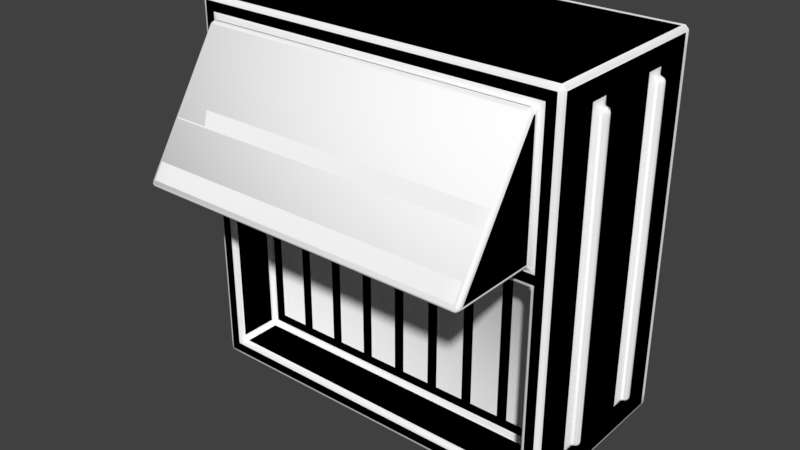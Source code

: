 # Source: vent.blend  (saved by Blender 2.78.0; exported with 4.5.12 LTS)
import bpy
from mathutils import Matrix  # noqa: F401  (used for matrix-valued properties, if any)

bpy.ops.wm.read_factory_settings(use_empty=True)
scene = bpy.context.scene
scene.name = 'Scene'

# ---- collections
col_collection_1 = bpy.data.collections.new('Collection 1'); scene.collection.children.link(col_collection_1)

# ---- materials (node trees are filled in below, after node groups)
mat_material = bpy.data.materials.new('Material')
mat_material.alpha_threshold = 0.0
mat_material.use_transparent_shadow = False
mat_material.diffuse_color = (1.0, 1.0, 1.0, 1.0)
mat_material.roughness = 0.5
mat_material.specular_intensity = 0.0
mat_material.line_color = (0.0, 0.0, 0.0, 1.0)

# ---- material node trees

# ---- world
world_world = bpy.data.worlds.new('World'); scene.world = world_world
world_world.color = (0.05088, 0.05088, 0.05088)
world_world.use_sun_shadow = False
world_world.sun_shadow_jitter_overblur = 0.0
world_world.cycles.sampling_method = 'MANUAL'

# ---- meshes
me_vent = bpy.data.meshes.new('Vent')
me_vent.from_pydata([(-0.1369, -0.15, 0.1473), (-0.1331, -0.15, 0.1473), (-0.1331, -0.1473, 0.15), (-0.1369, -0.1473, 0.15), (-0.1369, 9.779e-10, 0.15), (-0.1331, 0.0, 0.15), (-0.1473, -0.15, -0.1369), (-0.1473, -0.15, -0.1331), (-0.15, -0.1473, -0.1331), (-0.15, -0.1473, -0.1369), (-0.15, 3.465e-08, -0.1369), (-0.15, 3.465e-08, -0.1331), (-0.15, -0.1473, 0.1473), (-0.1473, -0.15, 0.1473), (-0.1473, -0.1473, 0.15), (-0.15, 7.823e-09, 0.1473), (-0.1473, 6.44e-09, 0.15), (-0.1473, -0.15, -0.1473), (-0.15, -0.1473, -0.1473), (-0.1473, -0.1473, -0.15), (-0.1473, 3.465e-08, -0.15), (-0.15, 3.465e-08, -0.1473), (-0.1473, -0.15, 0.01688), (-0.15, -0.1473, 0.01688), (-0.15, -0.1473, 0.01313), (-0.1473, -0.15, 0.01313), (-0.15, 3.465e-08, 0.01313), (-0.15, 3.465e-08, 0.01688), (-0.1473, -0.15, 0.02813), (-0.1473, -0.15, 0.03188), (-0.15, -0.1473, 0.03188), (-0.15, -0.1473, 0.02813), (-0.15, 3.465e-08, 0.02813), (-0.15, 3.417e-08, 0.03188), (-0.1323, -0.2229, 0.03329), (-0.135, -0.2201, 0.03265), (-0.1323, -0.2211, 0.03), (-0.1473, -0.15, 0.1369), (-0.15, -0.1473, 0.1369), (-0.15, -0.1473, 0.1331), (-0.1473, -0.15, 0.1331), (-0.15, 8.302e-09, 0.1331), (-0.15, 7.823e-09, 0.1369), (-0.1323, -0.1587, 0.1332), (-0.1323, -0.1554, 0.135), (-0.135, -0.1561, 0.1323), (-0.1369, -0.15, -0.1369), (-0.1331, -0.15, -0.1377), (-0.1323, -0.1473, -0.135), (-0.135, -0.1473, -0.1323), (-0.1377, -0.15, -0.1331), (-0.135, -0.1527, 0.03265), (-0.1377, -0.15, 0.03188), (-0.1369, -0.15, 0.02813), (-0.1331, -0.15, 0.02735), (-0.1323, -0.1527, 0.03), (-0.135, -0.1527, 0.1323), (-0.1323, -0.1527, 0.135), (-0.1331, -0.15, 0.1377), (-0.1369, -0.15, 0.1369), (-0.1377, -0.15, 0.1331), (0.1369, -0.15, 0.1473), (0.1369, -0.1473, 0.15), (0.1331, -0.1473, 0.15), (0.1331, -0.15, 0.1473), (0.1331, 0.0, 0.15), (0.1369, 9.779e-10, 0.15), (0.1473, -0.15, -0.1369), (0.15, -0.1473, -0.1369), (0.15, -0.1473, -0.1331), (0.1473, -0.15, -0.1331), (0.15, 3.465e-08, -0.1331), (0.15, 3.465e-08, -0.1369), (0.15, -0.1473, 0.1473), (0.1473, -0.1473, 0.15), (0.1473, -0.15, 0.1473), (0.1473, 6.44e-09, 0.15), (0.15, 7.823e-09, 0.1473), (0.1473, -0.15, -0.1473), (0.1473, -0.1473, -0.15), (0.15, -0.1473, -0.1473), (0.15, 3.465e-08, -0.1473), (0.1473, 3.465e-08, -0.15), (0.1473, -0.15, 0.01688), (0.1473, -0.15, 0.01313), (0.15, -0.1473, 0.01313), (0.15, -0.1473, 0.01688), (0.15, 3.465e-08, 0.01688), (0.15, 3.465e-08, 0.01313), (0.1473, -0.15, 0.02813), (0.15, -0.1473, 0.02813), (0.15, -0.1473, 0.03188), (0.1473, -0.15, 0.03188), (0.15, 3.417e-08, 0.03188), (0.15, 3.465e-08, 0.02813), (0.1323, -0.2229, 0.03329), (0.1323, -0.2211, 0.03), (0.135, -0.2201, 0.03265), (0.1473, -0.15, 0.1369), (0.1473, -0.15, 0.1331), (0.15, -0.1473, 0.1331), (0.15, -0.1473, 0.1369), (0.15, 7.823e-09, 0.1369), (0.15, 8.302e-09, 0.1331), (0.1323, -0.1587, 0.1332), (0.135, -0.1561, 0.1323), (0.1323, -0.1554, 0.135), (0.1369, -0.15, -0.1369), (0.1377, -0.15, -0.1331), (0.135, -0.1473, -0.1323), (0.1323, -0.1473, -0.135), (0.1331, -0.15, -0.1377), (0.135, -0.1527, 0.03265), (0.1323, -0.1527, 0.03), (0.1331, -0.15, 0.02735), (0.1369, -0.15, 0.02813), (0.1377, -0.15, 0.03188), (0.135, -0.1527, 0.1323), (0.1377, -0.15, 0.1331), (0.1369, -0.15, 0.1369), (0.1331, -0.15, 0.1377), (0.1323, -0.1527, 0.135), (-0.1331, 3.465e-08, -0.15), (-0.1369, 3.465e-08, -0.15), (-0.1331, -0.15, 0.01765), (-0.1369, -0.15, 0.01688), (-0.1377, -0.15, 0.01313), (-0.135, -0.1473, 0.01235), (-0.1323, -0.1473, 0.015), (0.1331, -0.15, 0.01765), (0.1323, -0.1473, 0.015), (0.135, -0.1473, 0.01235), (0.1377, -0.15, 0.01313), (0.1369, -0.15, 0.01688), (-0.135, -0.1152, -0.1323), (-0.1323, -0.1152, -0.135), (-0.1323, -0.1125, -0.1323), (-0.135, -0.1152, 0.01235), (-0.1323, -0.1125, 0.01235), (-0.1323, -0.1152, 0.015), (0.135, -0.1152, -0.1323), (0.1323, -0.1125, -0.1323), (0.1323, -0.1152, -0.135), (0.135, -0.1152, 0.01235), (0.1323, -0.1152, 0.015), (0.1323, -0.1125, 0.01235), (-0.1369, -0.1473, -0.15), (-0.1331, -0.1473, -0.15), (-0.1331, -0.15, -0.1473), (-0.1369, -0.15, -0.1473), (0.1331, -0.1473, -0.15), (0.1369, -0.1473, -0.15), (0.1369, -0.15, -0.1473), (0.1331, -0.15, -0.1473), (0.1369, 3.465e-08, -0.15), (0.1331, 3.465e-08, -0.15)], [], [(16, 14, 3, 4), (1, 58, 120, 64), (19, 20, 123, 146), (22, 125, 53, 28), (24, 26, 11, 8), (7, 50, 126, 25), (40, 29, 52, 60), (21, 18, 9, 10), (45, 56, 51, 35), (41, 33, 30, 39), (15, 42, 38, 12), (55, 113, 96, 36), (81, 72, 68, 80), (119, 98, 75, 61), (82, 79, 151, 154), (103, 100, 91, 93), (85, 69, 71, 88), (70, 84, 132, 108), (99, 118, 116, 92), (77, 73, 101, 102), (105, 97, 112, 117), (90, 86, 87, 94), (67, 107, 152, 78), (109, 131, 143, 140), (6, 17, 149, 46), (5, 2, 63, 65), (44, 106, 121, 57), (48, 110, 142, 135), (43, 34, 95, 104), (76, 66, 62, 74), (54, 124, 129, 114), (127, 49, 134, 137), (147, 122, 155, 150), (136, 141, 145, 138), (47, 148, 153, 111), (31, 32, 27, 23), (83, 89, 115, 133), (130, 128, 139, 144), (0, 1, 2, 3), (6, 7, 8, 9), (12, 13, 14), (17, 18, 19), (22, 23, 24, 25), (28, 29, 30, 31), (34, 35, 36), (37, 38, 39, 40), (43, 44, 45), (46, 47, 48, 49, 50), (51, 52, 53, 54, 55), (56, 57, 58, 59, 60), (61, 62, 63, 64), (67, 68, 69, 70), (73, 74, 75), (78, 79, 80), (83, 84, 85, 86), (89, 90, 91, 92), (95, 96, 97), (98, 99, 100, 101), (104, 105, 106), (107, 108, 109, 110, 111), (112, 113, 114, 115, 116), (117, 118, 119, 120, 121), (124, 125, 126, 127, 128), (129, 130, 131, 132, 133), (134, 135, 136), (137, 138, 139), (140, 141, 142), (143, 144, 145), (146, 147, 148, 149), (150, 151, 152, 153), (37, 13, 12, 38), (3, 14, 13, 0), (17, 6, 9, 18), (22, 28, 31, 23), (2, 5, 4, 3), (14, 16, 15, 12), (38, 42, 41, 39), (23, 27, 26, 24), (30, 33, 32, 31), (10, 9, 8, 11), (20, 19, 18, 21), (24, 8, 7, 25), (39, 30, 29, 40), (34, 43, 45, 35), (60, 52, 51, 56), (50, 7, 6, 46), (28, 53, 52, 29), (59, 37, 40, 60), (58, 1, 0, 59), (56, 45, 44, 57), (35, 51, 55, 36), (101, 73, 75, 98), (61, 75, 74, 62), (80, 68, 67, 78), (86, 90, 89, 83), (62, 66, 65, 63), (73, 77, 76, 74), (100, 103, 102, 101), (85, 88, 87, 86), (90, 94, 93, 91), (71, 69, 68, 72), (81, 80, 79, 82), (84, 70, 69, 85), (99, 92, 91, 100), (97, 105, 104, 95), (117, 112, 116, 118), (107, 67, 70, 108), (92, 116, 115, 89), (118, 99, 98, 119), (119, 61, 64, 120), (121, 106, 105, 117), (96, 113, 112, 97), (1, 64, 63, 2), (57, 121, 120, 58), (36, 96, 95, 34), (43, 104, 106, 44), (54, 114, 113, 55), (47, 111, 110, 48), (128, 130, 129, 124), (137, 134, 136, 138), (145, 141, 140, 143), (138, 145, 144, 139), (135, 142, 141, 136), (130, 144, 143, 131), (127, 137, 139, 128), (124, 54, 53, 125), (126, 50, 49, 127), (125, 22, 25, 126), (133, 115, 114, 129), (131, 109, 108, 132), (132, 84, 83, 133), (134, 49, 48, 135), (109, 140, 142, 110), (149, 17, 19, 146), (154, 151, 150, 155), (78, 152, 151, 79), (147, 150, 153, 148), (148, 47, 46, 149), (152, 107, 111, 153), (122, 147, 146, 123), (59, 0, 13, 37)])
me_vent.polygons.foreach_set('use_smooth', [True] * 141)
_uv = me_vent.uv_layers.new(name='UVMap')
_uv.uv.foreach_set('vector', [0.6525, 0.01027, 0.8568, 0.01027, 0.8568, 0.02434, 0.6525, 0.02434, 0.006946, 0.02581, 0.02042, 0.02581, 0.02042, 0.3833, 0.006946, 0.3833, 0.6349, 0.406, 0.4302, 0.406, 0.4302, 0.3919, 0.6349, 0.3919, 0.1882, 0.006714, 0.1882, 0.02078, 0.1726, 0.02078, 0.1726, 0.006714, 0.01063, 0.5997, 0.2153, 0.5997, 0.2153, 0.7961, 0.01063, 0.7961, 0.3966, 0.006714, 0.3966, 0.01974, 0.1934, 0.01974, 0.1934, 0.006714, 0.02671, 0.006714, 0.1674, 0.006714, 0.1674, 0.01974, 0.02671, 0.01974, 0.2153, 0.8152, 0.01063, 0.8152, 0.01063, 0.8011, 0.2153, 0.8011, 0.3221, 0.7954, 0.3268, 0.7954, 0.3268, 0.9293, 0.233, 0.9293, 0.2153, 0.4385, 0.2153, 0.5745, 0.01063, 0.5745, 0.01063, 0.4385, 0.2153, 0.4194, 0.2153, 0.4335, 0.01063, 0.4335, 0.01063, 0.4194, 0.8711, 0.7795, 0.8711, 0.424, 0.9662, 0.424, 0.9662, 0.7795, 0.4302, 0.8223, 0.4302, 0.8082, 0.6349, 0.8082, 0.6349, 0.8223, 0.0215, 0.3884, 0.0215, 0.4024, 0.006946, 0.4024, 0.006946, 0.3884, 0.4302, 0.01027, 0.6349, 0.01027, 0.6349, 0.02434, 0.4302, 0.02434, 0.4302, 0.4457, 0.6349, 0.4457, 0.6349, 0.5816, 0.4302, 0.5816, 0.6349, 0.6068, 0.6349, 0.8032, 0.4302, 0.8032, 0.4302, 0.6068, 0.3966, 0.4024, 0.1934, 0.4024, 0.1934, 0.3894, 0.3966, 0.3894, 0.02671, 0.4024, 0.02671, 0.3894, 0.1674, 0.3894, 0.1674, 0.4024, 0.4302, 0.4266, 0.6349, 0.4266, 0.6349, 0.4406, 0.4302, 0.4406, 0.7454, 0.9293, 0.6563, 0.7954, 0.7501, 0.7954, 0.7501, 0.9293, 0.6349, 0.5866, 0.6349, 0.6018, 0.4302, 0.6018, 0.4302, 0.5866, 0.4018, 0.4024, 0.4018, 0.3884, 0.4163, 0.3884, 0.4163, 0.4024, 0.348, 0.9897, 0.348, 0.7954, 0.3928, 0.7954, 0.3928, 0.9897, 0.4018, 0.006714, 0.4163, 0.006714, 0.4163, 0.02078, 0.4018, 0.02078, 0.6525, 0.02937, 0.8568, 0.02937, 0.8568, 0.3869, 0.6525, 0.3869, 0.3943, 0.4194, 0.3943, 0.7749, 0.3906, 0.7749, 0.3906, 0.4194, 0.9232, 0.01027, 0.9232, 0.3657, 0.8785, 0.3657, 0.8785, 0.01027, 0.2292, 0.4194, 0.3682, 0.4194, 0.3682, 0.7749, 0.2292, 0.7749, 0.6525, 0.406, 0.6525, 0.3919, 0.8568, 0.3919, 0.8568, 0.406, 0.1737, 0.02581, 0.1871, 0.02581, 0.1871, 0.3833, 0.1737, 0.3833, 0.7713, 0.9897, 0.7713, 0.7954, 0.8161, 0.7954, 0.8161, 0.9897, 0.6349, 0.3869, 0.4302, 0.3869, 0.4302, 0.02937, 0.6349, 0.02937, 0.6525, 0.7784, 0.6525, 0.423, 0.8535, 0.423, 0.8535, 0.7784, 0.4029, 0.02581, 0.4163, 0.02581, 0.4163, 0.3833, 0.4029, 0.3833, 0.01063, 0.5795, 0.2153, 0.5795, 0.2153, 0.5946, 0.01063, 0.5946, 0.1882, 0.4024, 0.1726, 0.4024, 0.1726, 0.3884, 0.1882, 0.3884, 0.9894, 0.007757, 0.9894, 0.3632, 0.9446, 0.3632, 0.9446, 0.007757, 0.8607, 0.02434, 0.8607, 0.02937, 0.8568, 0.02937, 0.8568, 0.02434, 0.006946, 0.8011, 0.006946, 0.7961, 0.01063, 0.7961, 0.01063, 0.8011, 0.8571, 0.006714, 0.8607, 0.01027, 0.8568, 0.01027, 0.6386, 0.406, 0.6349, 0.4096, 0.6349, 0.406, 0.006946, 0.5946, 0.01063, 0.5946, 0.01063, 0.5997, 0.006946, 0.5997, 0.006946, 0.5795, 0.006946, 0.5745, 0.01063, 0.5745, 0.01063, 0.5795, 0.3682, 0.4194, 0.3691, 0.4159, 0.3728, 0.4194, 0.006946, 0.4335, 0.01063, 0.4335, 0.01063, 0.4385, 0.006946, 0.4385, 0.399, 0.4194, 0.3943, 0.4194, 0.3955, 0.4159, 0.4018, 0.02078, 0.4029, 0.02581, 0.3992, 0.02686, 0.3955, 0.0233, 0.3966, 0.01974, 0.1663, 0.0233, 0.1674, 0.01974, 0.1726, 0.02078, 0.1737, 0.02581, 0.17, 0.02686, 0.02779, 0.0233, 0.02411, 0.02686, 0.02042, 0.02581, 0.0215, 0.02078, 0.02671, 0.01974, 0.8607, 0.3919, 0.8568, 0.3919, 0.8568, 0.3869, 0.8607, 0.3869, 0.6386, 0.8082, 0.6349, 0.8082, 0.6349, 0.8032, 0.6386, 0.8032, 0.8571, 0.4096, 0.8568, 0.406, 0.8607, 0.406, 0.6386, 0.01027, 0.6349, 0.01027, 0.6349, 0.006714, 0.6386, 0.6018, 0.6386, 0.6068, 0.6349, 0.6068, 0.6349, 0.6018, 0.6386, 0.5866, 0.6349, 0.5866, 0.6349, 0.5816, 0.6386, 0.5816, 0.3682, 0.7749, 0.3728, 0.7749, 0.3691, 0.7784, 0.6386, 0.4406, 0.6386, 0.4457, 0.6349, 0.4457, 0.6349, 0.4406, 0.399, 0.7749, 0.3955, 0.7784, 0.3943, 0.7749, 0.4018, 0.3884, 0.3966, 0.3894, 0.3955, 0.3859, 0.3992, 0.3823, 0.4029, 0.3833, 0.1663, 0.3859, 0.17, 0.3823, 0.1737, 0.3833, 0.1726, 0.3884, 0.1674, 0.3894, 0.02779, 0.3859, 0.02671, 0.3894, 0.0215, 0.3884, 0.02042, 0.3833, 0.02411, 0.3823, 0.1871, 0.02581, 0.1882, 0.02078, 0.1934, 0.01974, 0.1945, 0.0233, 0.1908, 0.02686, 0.1871, 0.3833, 0.1908, 0.3823, 0.1945, 0.3859, 0.1934, 0.3894, 0.1882, 0.3884, 0.8783, 0.006714, 0.8785, 0.01027, 0.8746, 0.01027, 0.8161, 0.9897, 0.8197, 0.9897, 0.8161, 0.9933, 0.8783, 0.3693, 0.8746, 0.3657, 0.8785, 0.3657, 0.3928, 0.7954, 0.3928, 0.7919, 0.3965, 0.7954, 0.6349, 0.3919, 0.6349, 0.3869, 0.6386, 0.3869, 0.6386, 0.3919, 0.6349, 0.02937, 0.6349, 0.02434, 0.6386, 0.02434, 0.6386, 0.02937, 0.006946, 0.4335, 0.006946, 0.4194, 0.01063, 0.4194, 0.01063, 0.4335, 0.8568, 0.02434, 0.8568, 0.01027, 0.8607, 0.01027, 0.8607, 0.02434, 0.006946, 0.8152, 0.006946, 0.8011, 0.01063, 0.8011, 0.01063, 0.8152, 0.006946, 0.5946, 0.006946, 0.5795, 0.01063, 0.5795, 0.01063, 0.5946, 0.8568, 0.02937, 0.6525, 0.02937, 0.6525, 0.02434, 0.8568, 0.02434, 0.01063, 0.4159, 0.2153, 0.4159, 0.2153, 0.4194, 0.01063, 0.4194, 0.01063, 0.4335, 0.2153, 0.4335, 0.2153, 0.4385, 0.01063, 0.4385, 0.01063, 0.5946, 0.2153, 0.5946, 0.2153, 0.5997, 0.01063, 0.5997, 0.01063, 0.5745, 0.2153, 0.5745, 0.2153, 0.5795, 0.01063, 0.5795, 0.2153, 0.8011, 0.01063, 0.8011, 0.01063, 0.7961, 0.2153, 0.7961, 0.2153, 0.8187, 0.01063, 0.8187, 0.01063, 0.8152, 0.2153, 0.8152, 0.01063, 0.5997, 0.01063, 0.7961, 0.006946, 0.7961, 0.006946, 0.5997, 0.01063, 0.4385, 0.01063, 0.5745, 0.006946, 0.5745, 0.006946, 0.4385, 0.2292, 0.9284, 0.3184, 0.7943, 0.3221, 0.7954, 0.233, 0.9293, 0.3305, 0.7944, 0.3305, 0.9303, 0.3268, 0.9293, 0.3268, 0.7954, 0.3966, 0.01974, 0.3966, 0.006714, 0.4018, 0.006714, 0.4018, 0.02078, 0.1726, 0.006714, 0.1726, 0.02078, 0.1674, 0.01974, 0.1674, 0.006714, 0.0215, 0.02078, 0.0215, 0.006714, 0.02671, 0.006714, 0.02671, 0.01974, 0.02042, 0.02581, 0.006946, 0.02581, 0.006946, 0.02078, 0.0215, 0.02078, 0.3268, 0.7954, 0.3221, 0.7954, 0.323, 0.7919, 0.3268, 0.7919, 0.233, 0.9293, 0.3268, 0.9293, 0.3268, 0.9329, 0.2317, 0.9329, 0.6349, 0.4406, 0.6349, 0.4266, 0.6386, 0.4266, 0.6386, 0.4406, 0.8607, 0.3919, 0.8607, 0.406, 0.8568, 0.406, 0.8568, 0.3919, 0.6349, 0.8223, 0.6349, 0.8082, 0.6386, 0.8082, 0.6386, 0.8223, 0.6349, 0.6018, 0.6349, 0.5866, 0.6386, 0.5866, 0.6386, 0.6018, 0.8568, 0.3919, 0.6525, 0.3919, 0.6525, 0.3869, 0.8568, 0.3869, 0.6349, 0.4266, 0.4302, 0.4266, 0.4302, 0.423, 0.6349, 0.423, 0.6349, 0.4457, 0.4302, 0.4457, 0.4302, 0.4406, 0.6349, 0.4406, 0.6349, 0.6068, 0.4302, 0.6068, 0.4302, 0.6018, 0.6349, 0.6018, 0.6349, 0.5866, 0.4302, 0.5866, 0.4302, 0.5816, 0.6349, 0.5816, 0.4302, 0.8032, 0.6349, 0.8032, 0.6349, 0.8082, 0.4302, 0.8082, 0.4302, 0.8223, 0.6349, 0.8223, 0.6349, 0.8258, 0.4302, 0.8258, 0.6386, 0.6068, 0.6386, 0.8032, 0.6349, 0.8032, 0.6349, 0.6068, 0.6386, 0.4457, 0.6386, 0.5816, 0.6349, 0.5816, 0.6349, 0.4457, 0.6563, 0.7954, 0.7454, 0.9293, 0.7417, 0.9304, 0.6525, 0.7963, 0.7501, 0.9293, 0.7501, 0.7954, 0.7538, 0.7944, 0.7538, 0.9303, 0.4018, 0.3884, 0.4018, 0.4024, 0.3966, 0.4024, 0.3966, 0.3894, 0.1674, 0.4024, 0.1674, 0.3894, 0.1726, 0.3884, 0.1726, 0.4024, 0.02671, 0.3894, 0.02671, 0.4024, 0.0215, 0.4024, 0.0215, 0.3884, 0.0215, 0.3884, 0.006946, 0.3884, 0.006946, 0.3833, 0.02042, 0.3833, 0.7501, 0.9329, 0.7463, 0.9329, 0.7454, 0.9293, 0.7501, 0.9293, 0.655, 0.7919, 0.7501, 0.7919, 0.7501, 0.7954, 0.6563, 0.7954, 0.8607, 0.02937, 0.8607, 0.3869, 0.8568, 0.3869, 0.8568, 0.02937, 0.3906, 0.4194, 0.3906, 0.7749, 0.3867, 0.7759, 0.3867, 0.4184, 0.3728, 0.4194, 0.3728, 0.7749, 0.3682, 0.7749, 0.3682, 0.4194, 0.399, 0.4194, 0.399, 0.7749, 0.3943, 0.7749, 0.3943, 0.4194, 0.8674, 0.7805, 0.8674, 0.423, 0.8711, 0.424, 0.8711, 0.7795, 0.9271, 0.009232, 0.9271, 0.3668, 0.9232, 0.3657, 0.9232, 0.01027, 0.9894, 0.3632, 0.9894, 0.007757, 0.9931, 0.006714, 0.9931, 0.3642, 0.8161, 0.9897, 0.8161, 0.7954, 0.8197, 0.7954, 0.8197, 0.9897, 0.3965, 0.7954, 0.3965, 0.9897, 0.3928, 0.9897, 0.3928, 0.7954, 0.941, 0.3632, 0.941, 0.007757, 0.9446, 0.007757, 0.9446, 0.3632, 0.8785, 0.01027, 0.8785, 0.3657, 0.8746, 0.3657, 0.8746, 0.01027, 0.348, 0.7919, 0.3928, 0.7919, 0.3928, 0.7954, 0.348, 0.7954, 0.7713, 0.9897, 0.8161, 0.9897, 0.8161, 0.9933, 0.7713, 0.9933, 0.1871, 0.02581, 0.1737, 0.02581, 0.1726, 0.02078, 0.1882, 0.02078, 0.7677, 0.9908, 0.7677, 0.7944, 0.7713, 0.7954, 0.7713, 0.9897, 0.1882, 0.02078, 0.1882, 0.006714, 0.1934, 0.006714, 0.1934, 0.01974, 0.1882, 0.3884, 0.1726, 0.3884, 0.1737, 0.3833, 0.1871, 0.3833, 0.348, 0.7954, 0.348, 0.9897, 0.3444, 0.9908, 0.3444, 0.7944, 0.1934, 0.3894, 0.1934, 0.4024, 0.1882, 0.4024, 0.1882, 0.3884, 0.8161, 0.7954, 0.7713, 0.7954, 0.7713, 0.7919, 0.8161, 0.7919, 0.348, 0.9897, 0.3928, 0.9897, 0.3928, 0.9933, 0.348, 0.9933, 0.6386, 0.3919, 0.6386, 0.406, 0.6349, 0.406, 0.6349, 0.3919, 0.4302, 0.02434, 0.6349, 0.02434, 0.6349, 0.02937, 0.4302, 0.02937, 0.6386, 0.01027, 0.6386, 0.02434, 0.6349, 0.02434, 0.6349, 0.01027, 0.6349, 0.3869, 0.6349, 0.02937, 0.6386, 0.02937, 0.6386, 0.3869, 0.4163, 0.02581, 0.4029, 0.02581, 0.4018, 0.02078, 0.4163, 0.02078, 0.4163, 0.3884, 0.4018, 0.3884, 0.4029, 0.3833, 0.4163, 0.3833, 0.4302, 0.3869, 0.6349, 0.3869, 0.6349, 0.3919, 0.4302, 0.3919, 0.0215, 0.02078, 0.006946, 0.02078, 0.006946, 0.006714, 0.0215, 0.006714])
me_vent.materials.append(mat_material)
me_vent.use_remesh_preserve_volume = False
me_vent.use_remesh_preserve_attributes = False
me_vent.use_mirror_vertex_groups = False
me_vent.update()
me_cube_001 = bpy.data.meshes.new('Cube.001')
me_cube_001.from_pydata([(0.15, -4.47e-09, -0.135), (0.15, -0.15, -0.135), (-0.135, -0.15, -0.135), (-0.135, 2.682e-08, -0.135), (0.15, -4.023e-08, 0.15), (0.15, -0.15, 0.15), (-0.135, -0.15, 0.15), (-0.135, 0.0, 0.15), (0.135, -4.47e-09, -0.135), (0.135, -0.15, -0.135), (0.135, -4.023e-08, 0.15), (0.135, -0.15, 0.15), (-0.15, -0.15, -0.135), (-0.15, 3.465e-08, -0.135), (-0.15, -0.15, 0.15), (-0.15, 7.823e-09, 0.15), (0.15, -4.47e-09, -0.15), (0.15, -0.15, -0.15), (0.135, -4.47e-09, -0.15), (-0.135, 2.682e-08, -0.15), (0.135, -0.15, -0.15), (-0.135, -0.15, -0.15), (-0.15, -0.15, -0.15), (-0.15, 3.465e-08, -0.15), (0.15, -4.47e-09, 0.015), (0.15, -0.15, 0.015), (-0.135, -0.15, 0.015), (-0.135, 2.682e-08, 0.015), (0.135, -4.47e-09, 0.015), (0.135, -0.15, 0.015), (-0.15, -0.15, 0.015), (-0.15, 3.465e-08, 0.015), (0.15, -4.47e-09, 0.03), (0.15, -0.15, 0.03), (-0.135, -0.15, 0.03), (-0.135, 2.682e-08, 0.03), (0.135, -4.47e-09, 0.03), (-0.15, -0.15, 0.03), (-0.15, 3.465e-08, 0.03), (0.135, -0.15, 0.03), (0.135, -0.1125, -0.135), (-0.135, -0.1125, -0.135), (0.135, -0.1125, 0.015), (-0.135, -0.1125, 0.015), (-0.135, -0.225, 0.03), (0.135, -0.225, 0.03), (0.15, -0.0375, -0.135), (0.15, -0.0375, 0.15), (-0.135, -0.0375, 0.15), (0.135, -0.0375, 0.15), (-0.15, -0.0375, -0.135), (-0.15, -0.0375, 0.15), (0.15, -0.0375, -0.15), (-0.135, -0.0375, -0.15), (0.135, -0.0375, -0.15), (-0.15, -0.0375, -0.15), (-0.15, -0.0375, 0.015), (0.15, -0.0375, 0.015), (-0.15, -0.0375, 0.03), (0.15, -0.0375, 0.03), (0.15, -0.1125, -0.135), (0.15, -0.1125, 0.15), (0.135, -0.1125, 0.15), (0.15, -0.1125, -0.15), (0.15, -0.1125, 0.015), (0.15, -0.1125, 0.03), (-0.135, -0.1125, 0.15), (-0.15, -0.1125, -0.135), (-0.15, -0.1125, 0.15), (-0.135, -0.1125, -0.15), (0.135, -0.1125, -0.15), (-0.15, -0.1125, -0.15), (-0.15, -0.1125, 0.015), (-0.15, -0.1125, 0.03), (-0.1575, -0.1125, -0.135), (-0.1575, -0.0375, -0.135), (-0.1575, -0.1125, 0.015), (-0.1575, -0.0375, 0.015), (0.15, -4.023e-08, 0.135), (0.15, -0.15, 0.135), (-0.135, -0.15, 0.135), (-0.135, 0.0, 0.135), (0.135, -4.023e-08, 0.135), (-0.15, -0.15, 0.135), (-0.15, 7.823e-09, 0.135), (0.135, -0.15, 0.135), (-0.135, -0.1575, 0.135), (0.135, -0.1575, 0.135), (-0.15, -0.0375, 0.135), (0.15, -0.0375, 0.135), (-0.15, -0.1125, 0.135), (0.15, -0.1125, 0.135), (-0.15, -0.105, 0.0375), (-0.15, -0.045, 0.0375), (-0.1575, -0.0375, 0.135), (-0.1575, -0.1125, 0.135), (0.135, -0.15, 0.1275), (0.135, -0.15, 0.12), (0.135, -0.15, 0.1125), (0.135, -0.15, 0.105), (0.135, -0.15, 0.0975), (0.135, -0.15, 0.09), (0.135, -0.15, 0.0825), (0.135, -0.15, 0.075), (0.135, -0.15, 0.0675), (0.135, -0.15, 0.06), (0.135, -0.15, 0.0525), (0.135, -0.15, 0.045), (0.135, -0.15, 0.0375), (0.135, -0.1623, 0.1275), (0.135, -0.1671, 0.12), (0.135, -0.172, 0.1125), (0.135, -0.1768, 0.105), (0.135, -0.1816, 0.0975), (0.135, -0.1864, 0.09), (0.135, -0.1913, 0.0825), (0.135, -0.1961, 0.075), (0.135, -0.2009, 0.0675), (0.135, -0.2057, 0.06), (0.135, -0.2105, 0.0525), (0.135, -0.2154, 0.045), (0.135, -0.2202, 0.0375), (-0.15, -0.0375, 0.1275), (-0.15, -0.0375, 0.12), (-0.15, -0.0375, 0.1125), (-0.15, -0.0375, 0.105), (-0.15, -0.0375, 0.0975), (-0.15, -0.0375, 0.09), (-0.15, -0.0375, 0.0825), (-0.15, -0.0375, 0.075), (-0.15, -0.0375, 0.0675), (-0.15, -0.0375, 0.06), (-0.15, -0.0375, 0.0525), (-0.15, -0.0375, 0.045), (-0.15, -0.0375, 0.0375), (0.15, -0.0375, 0.1275), (0.15, -0.0375, 0.12), (0.15, -0.0375, 0.1125), (0.15, -0.0375, 0.105), (0.15, -0.0375, 0.0975), (0.15, -0.0375, 0.09), (0.15, -0.0375, 0.0825), (0.15, -0.0375, 0.075), (0.15, -0.0375, 0.0675), (0.15, -0.0375, 0.06), (0.15, -0.0375, 0.0525), (0.15, -0.0375, 0.045), (0.15, -0.0375, 0.0375), (-0.15, -0.1125, 0.1275), (-0.15, -0.1125, 0.12), (-0.15, -0.1125, 0.1125), (-0.15, -0.1125, 0.105), (-0.15, -0.1125, 0.0975), (-0.15, -0.1125, 0.09), (-0.15, -0.1125, 0.0825), (-0.15, -0.1125, 0.075), (-0.15, -0.1125, 0.0675), (-0.15, -0.1125, 0.06), (-0.15, -0.1125, 0.0525), (-0.15, -0.1125, 0.045), (0.15, -0.1125, 0.1275), (0.15, -0.1125, 0.12), (0.15, -0.1125, 0.1125), (0.15, -0.1125, 0.105), (0.15, -0.1125, 0.0975), (0.15, -0.1125, 0.09), (0.15, -0.1125, 0.0825), (0.15, -0.1125, 0.075), (0.15, -0.1125, 0.0675), (0.15, -0.1125, 0.06), (0.15, -0.1125, 0.0525), (0.15, -0.1125, 0.045), (0.15, -0.1125, 0.0375), (0.15, -7.025e-09, 0.0375), (0.15, -9.579e-09, 0.045), (0.15, -1.213e-08, 0.0525), (0.15, -1.469e-08, 0.06), (0.15, -1.724e-08, 0.0675), (0.15, -1.98e-08, 0.075), (0.15, -2.235e-08, 0.0825), (0.15, -2.491e-08, 0.09), (0.15, -2.746e-08, 0.0975), (0.15, -3.002e-08, 0.105), (0.15, -3.257e-08, 0.1125), (0.15, -3.512e-08, 0.12), (0.15, -3.768e-08, 0.1275), (0.15, -0.15, 0.0375), (0.15, -0.15, 0.045), (0.15, -0.15, 0.0525), (0.15, -0.15, 0.06), (0.15, -0.15, 0.0675), (0.15, -0.15, 0.075), (0.15, -0.15, 0.0825), (0.15, -0.15, 0.09), (0.15, -0.15, 0.0975), (0.15, -0.15, 0.105), (0.15, -0.15, 0.1125), (0.15, -0.15, 0.12), (0.15, -0.15, 0.1275), (-0.135, -0.15, 0.0375), (-0.135, -0.15, 0.045), (-0.135, -0.15, 0.0525), (-0.135, -0.15, 0.06), (-0.135, -0.15, 0.0675), (-0.135, -0.15, 0.075), (-0.135, -0.15, 0.0825), (-0.135, -0.15, 0.09), (-0.135, -0.15, 0.0975), (-0.135, -0.15, 0.105), (-0.135, -0.15, 0.1125), (-0.135, -0.15, 0.12), (-0.135, -0.15, 0.1275), (-0.135, 2.491e-08, 0.0375), (-0.135, 2.299e-08, 0.045), (-0.135, 2.107e-08, 0.0525), (-0.135, 1.916e-08, 0.06), (-0.135, 1.724e-08, 0.0675), (-0.135, 1.533e-08, 0.075), (-0.135, 1.341e-08, 0.0825), (-0.135, 1.15e-08, 0.09), (-0.135, 9.579e-09, 0.0975), (-0.135, 7.663e-09, 0.105), (-0.135, 5.748e-09, 0.1125), (-0.135, 3.832e-09, 0.12), (-0.135, 1.916e-09, 0.1275), (0.135, -7.025e-09, 0.0375), (0.135, -9.579e-09, 0.045), (0.135, -1.213e-08, 0.0525), (0.135, -1.469e-08, 0.06), (0.135, -1.724e-08, 0.0675), (0.135, -1.98e-08, 0.075), (0.135, -2.235e-08, 0.0825), (0.135, -2.491e-08, 0.09), (0.135, -2.746e-08, 0.0975), (0.135, -3.002e-08, 0.105), (0.135, -3.257e-08, 0.1125), (0.135, -3.512e-08, 0.12), (0.135, -3.768e-08, 0.1275), (-0.15, -0.15, 0.0375), (-0.15, -0.15, 0.045), (-0.15, -0.15, 0.0525), (-0.15, -0.15, 0.06), (-0.15, -0.15, 0.0675), (-0.15, -0.15, 0.075), (-0.15, -0.15, 0.0825), (-0.15, -0.15, 0.09), (-0.15, -0.15, 0.0975), (-0.15, -0.15, 0.105), (-0.15, -0.15, 0.1125), (-0.15, -0.15, 0.12), (-0.15, -0.15, 0.1275), (-0.15, 3.273e-08, 0.0375), (-0.15, 3.081e-08, 0.045), (-0.15, 2.89e-08, 0.0525), (-0.15, 2.698e-08, 0.06), (-0.15, 2.507e-08, 0.0675), (-0.15, 2.315e-08, 0.075), (-0.15, 2.123e-08, 0.0825), (-0.15, 1.932e-08, 0.09), (-0.15, 1.74e-08, 0.0975), (-0.15, 1.549e-08, 0.105), (-0.15, 1.357e-08, 0.1125), (-0.15, 1.165e-08, 0.12), (-0.15, 9.739e-09, 0.1275), (-0.135, -0.2202, 0.0375), (-0.135, -0.2154, 0.045), (-0.135, -0.2105, 0.0525), (-0.135, -0.2057, 0.06), (-0.135, -0.2009, 0.0675), (-0.135, -0.1961, 0.075), (-0.135, -0.1912, 0.0825), (-0.135, -0.1864, 0.09), (-0.135, -0.1816, 0.0975), (-0.135, -0.1768, 0.105), (-0.135, -0.172, 0.1125), (-0.135, -0.1671, 0.12), (-0.135, -0.1623, 0.1275), (-0.1575, -0.0375, 0.1275), (-0.1575, -0.0375, 0.12), (-0.1575, -0.0375, 0.1125), (-0.1575, -0.0375, 0.105), (-0.1575, -0.0375, 0.0975), (-0.1575, -0.0375, 0.09), (-0.1575, -0.0375, 0.0825), (-0.1575, -0.0375, 0.075), (-0.1575, -0.0375, 0.0675), (-0.1575, -0.0375, 0.06), (-0.1575, -0.0375, 0.0525), (-0.1575, -0.0375, 0.045), (-0.1575, -0.0375, 0.0375), (-0.1575, -0.1125, 0.1275), (-0.1575, -0.1125, 0.12), (-0.1575, -0.1125, 0.1125), (-0.1575, -0.1125, 0.105), (-0.1575, -0.1125, 0.0975), (-0.1575, -0.1125, 0.09), (-0.1575, -0.1125, 0.0825), (-0.1575, -0.1125, 0.075), (-0.1575, -0.1125, 0.0675), (-0.1575, -0.1125, 0.06), (-0.1575, -0.1125, 0.0525), (-0.1575, -0.1125, 0.045), (-0.1575, -0.1125, 0.0375), (-0.135, -0.045, 0.15), (-0.15, -0.045, -0.135), (-0.15, -0.045, 0.15), (-0.135, -0.045, -0.15), (0.135, -0.045, -0.15), (-0.15, -0.045, -0.15), (-0.15, -0.045, 0.015), (-0.15, -0.045, 0.03), (0.15, -0.045, -0.135), (0.15, -0.045, 0.15), (0.135, -0.045, 0.15), (0.15, -0.045, -0.15), (0.15, -0.045, 0.015), (0.15, -0.045, 0.03), (-0.1575, -0.045, -0.135), (-0.1575, -0.045, 0.015), (0.15, -0.045, 0.135), (-0.15, -0.045, 0.135), (-0.15, -0.1125, 0.0375), (-0.1575, -0.045, 0.135), (-0.1575, -0.045, 0.0375), (-0.1575, -0.045, 0.045), (-0.1575, -0.045, 0.0525), (-0.1575, -0.045, 0.06), (-0.1575, -0.045, 0.0675), (-0.1575, -0.045, 0.075), (-0.1575, -0.045, 0.0825), (-0.1575, -0.045, 0.09), (-0.1575, -0.045, 0.0975), (-0.1575, -0.045, 0.105), (-0.1575, -0.045, 0.1125), (-0.1575, -0.045, 0.12), (-0.1575, -0.045, 0.1275), (0.15, -0.045, 0.0375), (0.15, -0.045, 0.045), (0.15, -0.045, 0.0525), (0.15, -0.045, 0.06), (0.15, -0.045, 0.0675), (0.15, -0.045, 0.075), (0.15, -0.045, 0.0825), (0.15, -0.045, 0.09), (0.15, -0.045, 0.0975), (0.15, -0.045, 0.105), (0.15, -0.045, 0.1125), (0.15, -0.045, 0.12), (0.15, -0.045, 0.1275), (0.15, -0.105, -0.135), (0.15, -0.105, 0.15), (0.135, -0.105, 0.15), (0.15, -0.105, -0.15), (0.15, -0.105, 0.015), (0.15, -0.105, 0.03), (0.15, -0.105, 0.135), (0.15, -0.105, 0.0375), (0.15, -0.105, 0.045), (0.15, -0.105, 0.0525), (0.15, -0.105, 0.06), (0.15, -0.105, 0.0675), (0.15, -0.105, 0.075), (0.15, -0.105, 0.0825), (0.15, -0.105, 0.09), (0.15, -0.105, 0.0975), (0.15, -0.105, 0.105), (0.15, -0.105, 0.1125), (0.15, -0.105, 0.12), (0.15, -0.105, 0.1275), (-0.135, -0.105, 0.15), (-0.15, -0.105, -0.135), (-0.15, -0.105, 0.15), (-0.135, -0.105, -0.15), (0.135, -0.105, -0.15), (-0.15, -0.105, -0.15), (-0.15, -0.105, 0.015), (-0.15, -0.105, 0.03), (-0.1575, -0.105, -0.135), (-0.1575, -0.105, 0.015), (-0.15, -0.105, 0.135), (-0.1575, -0.105, 0.135), (-0.1575, -0.105, 0.0375), (-0.1575, -0.105, 0.045), (-0.1575, -0.105, 0.0525), (-0.1575, -0.105, 0.06), (-0.1575, -0.105, 0.0675), (-0.1575, -0.105, 0.075), (-0.1575, -0.105, 0.0825), (-0.1575, -0.105, 0.09), (-0.1575, -0.105, 0.0975), (-0.1575, -0.105, 0.105), (-0.1575, -0.105, 0.1125), (-0.1575, -0.105, 0.12), (-0.1575, -0.105, 0.1275), (-0.15, -0.105, 0.045), (-0.15, -0.045, 0.045), (-0.15, -0.105, 0.0525), (-0.15, -0.045, 0.0525), (-0.15, -0.105, 0.06), (-0.15, -0.045, 0.06), (-0.15, -0.105, 0.0675), (-0.15, -0.045, 0.0675), (-0.15, -0.105, 0.075), (-0.15, -0.045, 0.075), (-0.15, -0.105, 0.0825), (-0.15, -0.045, 0.0825), (-0.15, -0.105, 0.09), (-0.15, -0.045, 0.09), (-0.15, -0.105, 0.0975), (-0.15, -0.045, 0.0975), (-0.15, -0.105, 0.105), (-0.15, -0.045, 0.105), (-0.15, -0.105, 0.1125), (-0.15, -0.045, 0.1125), (-0.15, -0.105, 0.12), (-0.15, -0.045, 0.12), (-0.15, -0.105, 0.1275), (-0.15, -0.045, 0.1275), (0.1191, -2.63e-09, -0.135), (0.1032, -7.889e-10, -0.135), (0.08735, 1.052e-09, -0.135), (0.07147, 2.893e-09, -0.135), (0.05559, 4.733e-09, -0.135), (0.03971, 6.574e-09, -0.135), (0.02382, 8.415e-09, -0.135), (0.007941, 1.026e-08, -0.135), (-0.007941, 1.21e-08, -0.135), (-0.02382, 1.394e-08, -0.135), (-0.03971, 1.578e-08, -0.135), (-0.05559, 1.762e-08, -0.135), (-0.07147, 1.946e-08, -0.135), (-0.08735, 2.13e-08, -0.135), (-0.1032, 2.314e-08, -0.135), (-0.1191, 2.498e-08, -0.135), (0.1191, -0.15, -0.135), (0.1032, -0.15, -0.135), (0.08735, -0.15, -0.135), (0.07147, -0.15, -0.135), (0.05559, -0.15, -0.135), (0.03971, -0.15, -0.135), (0.02382, -0.15, -0.135), (0.007941, -0.15, -0.135), (-0.007941, -0.15, -0.135), (-0.02382, -0.15, -0.135), (-0.03971, -0.15, -0.135), (-0.05559, -0.15, -0.135), (-0.07147, -0.15, -0.135), (-0.08735, -0.15, -0.135), (-0.1032, -0.15, -0.135), (-0.1191, -0.15, -0.135), (0.1191, -3.787e-08, 0.15), (0.1032, -3.55e-08, 0.15), (0.08735, -3.313e-08, 0.15), (0.07147, -3.077e-08, 0.15), (0.05559, -2.84e-08, 0.15), (0.03971, -2.603e-08, 0.15), (0.02382, -2.367e-08, 0.15), (0.007941, -2.13e-08, 0.15), (-0.007941, -1.893e-08, 0.15), (-0.02382, -1.657e-08, 0.15), (-0.03971, -1.42e-08, 0.15), (-0.05559, -1.183e-08, 0.15), (-0.07147, -9.467e-09, 0.15), (-0.08735, -7.1e-09, 0.15), (-0.1032, -4.733e-09, 0.15), (-0.1191, -2.367e-09, 0.15), (0.1191, -0.15, 0.15), (0.1032, -0.15, 0.15), (0.08735, -0.15, 0.15), (0.07147, -0.15, 0.15), (0.05559, -0.15, 0.15), (0.03971, -0.15, 0.15), (0.02382, -0.15, 0.15), (0.007941, -0.15, 0.15), (-0.007941, -0.15, 0.15), (-0.02382, -0.15, 0.15), (-0.03971, -0.15, 0.15), (-0.05559, -0.15, 0.15), (-0.07147, -0.15, 0.15), (-0.08735, -0.15, 0.15), (-0.1032, -0.15, 0.15), (-0.1191, -0.15, 0.15), (0.1191, -2.63e-09, -0.15), (0.1032, -7.889e-10, -0.15), (0.08735, 1.052e-09, -0.15), (0.07147, 2.893e-09, -0.15), (0.05559, 4.733e-09, -0.15), (0.03971, 6.574e-09, -0.15), (0.02382, 8.415e-09, -0.15), (0.007941, 1.026e-08, -0.15), (-0.007941, 1.21e-08, -0.15), (-0.02382, 1.394e-08, -0.15), (-0.03971, 1.578e-08, -0.15), (-0.05559, 1.762e-08, -0.15), (-0.07147, 1.946e-08, -0.15), (-0.08735, 2.13e-08, -0.15), (-0.1032, 2.314e-08, -0.15), (-0.1191, 2.498e-08, -0.15), (0.1191, -0.15, -0.15), (0.1032, -0.15, -0.15), (0.08735, -0.15, -0.15), (0.07147, -0.15, -0.15), (0.05559, -0.15, -0.15), (0.03971, -0.15, -0.15), (0.02382, -0.15, -0.15), (0.007941, -0.15, -0.15), (-0.007941, -0.15, -0.15), (-0.02382, -0.15, -0.15), (-0.03971, -0.15, -0.15), (-0.05559, -0.15, -0.15), (-0.07147, -0.15, -0.15), (-0.08735, -0.15, -0.15), (-0.1032, -0.15, -0.15), (-0.1191, -0.15, -0.15), (0.1191, -2.63e-09, 0.015), (0.1032, -7.889e-10, 0.015), (0.08735, 1.052e-09, 0.015), (0.07147, 2.893e-09, 0.015), (0.05559, 4.733e-09, 0.015), (0.03971, 6.574e-09, 0.015), (0.02382, 8.415e-09, 0.015), (0.007941, 1.026e-08, 0.015), (-0.007941, 1.21e-08, 0.015), (-0.02382, 1.394e-08, 0.015), (-0.03971, 1.578e-08, 0.015), (-0.05559, 1.762e-08, 0.015), (-0.07147, 1.946e-08, 0.015), (-0.08735, 2.13e-08, 0.015), (-0.1032, 2.314e-08, 0.015), (-0.1191, 2.498e-08, 0.015), (0.1191, -0.15, 0.015), (0.1032, -0.15, 0.015), (0.08735, -0.15, 0.015), (0.07147, -0.15, 0.015), (0.05559, -0.15, 0.015), (0.03971, -0.15, 0.015), (0.02382, -0.15, 0.015), (0.007941, -0.15, 0.015), (-0.007941, -0.15, 0.015), (-0.02382, -0.15, 0.015), (-0.03971, -0.15, 0.015), (-0.05559, -0.15, 0.015), (-0.07147, -0.15, 0.015), (-0.08735, -0.15, 0.015), (-0.1032, -0.15, 0.015), (-0.1191, -0.15, 0.015), (0.1191, -2.63e-09, 0.03), (0.1032, -7.889e-10, 0.03), (0.08735, 1.052e-09, 0.03), (0.07147, 2.893e-09, 0.03), (0.05559, 4.733e-09, 0.03), (0.03971, 6.574e-09, 0.03), (0.02382, 8.415e-09, 0.03), (0.007941, 1.026e-08, 0.03), (-0.007941, 1.21e-08, 0.03), (-0.02382, 1.394e-08, 0.03), (-0.03971, 1.578e-08, 0.03), (-0.05559, 1.762e-08, 0.03), (-0.07147, 1.946e-08, 0.03), (-0.08735, 2.13e-08, 0.03), (-0.1032, 2.314e-08, 0.03), (-0.1191, 2.498e-08, 0.03), (0.1191, -0.15, 0.03), (0.1032, -0.15, 0.03), (0.08735, -0.15, 0.03), (0.07147, -0.15, 0.03), (0.05559, -0.15, 0.03), (0.03971, -0.15, 0.03), (0.02382, -0.15, 0.03), (0.007941, -0.15, 0.03), (-0.007941, -0.15, 0.03), (-0.02382, -0.15, 0.03), (-0.03971, -0.15, 0.03), (-0.05559, -0.15, 0.03), (-0.07147, -0.15, 0.03), (-0.08735, -0.15, 0.03), (-0.1032, -0.15, 0.03), (-0.1191, -0.15, 0.03), (0.1191, -0.1125, -0.135), (0.1032, -0.1125, -0.135), (0.08735, -0.1125, -0.135), (0.07147, -0.1125, -0.135), (0.05559, -0.1125, -0.135), (0.03971, -0.1125, -0.135), (0.02382, -0.1125, -0.135), (0.007941, -0.1125, -0.135), (-0.007941, -0.1125, -0.135), (-0.02382, -0.1125, -0.135), (-0.03971, -0.1125, -0.135), (-0.05559, -0.1125, -0.135), (-0.07147, -0.1125, -0.135), (-0.08735, -0.1125, -0.135), (-0.1032, -0.1125, -0.135), (-0.1191, -0.1125, -0.135), (0.1191, -0.1125, 0.015), (0.1032, -0.1125, 0.015), (0.08735, -0.1125, 0.015), (0.07147, -0.1125, 0.015), (0.05559, -0.1125, 0.015), (0.03971, -0.1125, 0.015), (0.02382, -0.1125, 0.015), (0.007941, -0.1125, 0.015), (-0.007941, -0.1125, 0.015), (-0.02382, -0.1125, 0.015), (-0.03971, -0.1125, 0.015), (-0.05559, -0.1125, 0.015), (-0.07147, -0.1125, 0.015), (-0.08735, -0.1125, 0.015), (-0.1032, -0.1125, 0.015), (-0.1191, -0.1125, 0.015), (0.1191, -0.225, 0.03), (0.1032, -0.225, 0.03), (0.08735, -0.225, 0.03), (0.07147, -0.225, 0.03), (0.05559, -0.225, 0.03), (0.03971, -0.225, 0.03), (0.02382, -0.225, 0.03), (0.007941, -0.225, 0.03), (-0.007941, -0.225, 0.03), (-0.02382, -0.225, 0.03), (-0.03971, -0.225, 0.03), (-0.05559, -0.225, 0.03), (-0.07147, -0.225, 0.03), (-0.08735, -0.225, 0.03), (-0.1032, -0.225, 0.03), (-0.1191, -0.225, 0.03), (0.1191, -0.0375, -0.15), (0.1032, -0.0375, -0.15), (0.08735, -0.0375, -0.15), (0.07147, -0.0375, -0.15), (0.05559, -0.0375, -0.15), (0.03971, -0.0375, -0.15), (0.02382, -0.0375, -0.15), (0.007941, -0.0375, -0.15), (-0.007941, -0.0375, -0.15), (-0.02382, -0.0375, -0.15), (-0.03971, -0.0375, -0.15), (-0.05559, -0.0375, -0.15), (-0.07147, -0.0375, -0.15), (-0.08735, -0.0375, -0.15), (-0.1032, -0.0375, -0.15), (-0.1191, -0.0375, -0.15), (-0.1191, -0.0375, 0.15), (-0.1032, -0.0375, 0.15), (-0.08735, -0.0375, 0.15), (-0.07147, -0.0375, 0.15), (-0.05559, -0.0375, 0.15), (-0.03971, -0.0375, 0.15), (-0.02382, -0.0375, 0.15), (-0.007941, -0.0375, 0.15), (0.007941, -0.0375, 0.15), (0.02382, -0.0375, 0.15), (0.03971, -0.0375, 0.15), (0.05559, -0.0375, 0.15), (0.07147, -0.0375, 0.15), (0.08735, -0.0375, 0.15), (0.1032, -0.0375, 0.15), (0.1191, -0.0375, 0.15), (0.1191, -0.1125, -0.15), (0.1032, -0.1125, -0.15), (0.08735, -0.1125, -0.15), (0.07147, -0.1125, -0.15), (0.05559, -0.1125, -0.15), (0.03971, -0.1125, -0.15), (0.02382, -0.1125, -0.15), (0.007941, -0.1125, -0.15), (-0.007941, -0.1125, -0.15), (-0.02382, -0.1125, -0.15), (-0.03971, -0.1125, -0.15), (-0.05559, -0.1125, -0.15), (-0.07147, -0.1125, -0.15), (-0.08735, -0.1125, -0.15), (-0.1032, -0.1125, -0.15), (-0.1191, -0.1125, -0.15), (-0.1191, -0.1125, 0.15), (-0.1032, -0.1125, 0.15), (-0.08735, -0.1125, 0.15), (-0.07147, -0.1125, 0.15), (-0.05559, -0.1125, 0.15), (-0.03971, -0.1125, 0.15), (-0.02382, -0.1125, 0.15), (-0.007941, -0.1125, 0.15), (0.007941, -0.1125, 0.15), (0.02382, -0.1125, 0.15), (0.03971, -0.1125, 0.15), (0.05559, -0.1125, 0.15), (0.07147, -0.1125, 0.15), (0.08735, -0.1125, 0.15), (0.1032, -0.1125, 0.15), (0.1191, -0.1125, 0.15), (-0.1191, -0.15, 0.135), (-0.1032, -0.15, 0.135), (-0.08735, -0.15, 0.135), (-0.07147, -0.15, 0.135), (-0.05559, -0.15, 0.135), (-0.03971, -0.15, 0.135), (-0.02382, -0.15, 0.135), (-0.007941, -0.15, 0.135), (0.007941, -0.15, 0.135), (0.02382, -0.15, 0.135), (0.03971, -0.15, 0.135), (0.05559, -0.15, 0.135), (0.07147, -0.15, 0.135), (0.08735, -0.15, 0.135), (0.1032, -0.15, 0.135), (0.1191, -0.15, 0.135), (0.1191, -0.1575, 0.135), (0.1032, -0.1575, 0.135), (0.08735, -0.1575, 0.135), (0.07147, -0.1575, 0.135), (0.05559, -0.1575, 0.135), (0.03971, -0.1575, 0.135), (0.02382, -0.1575, 0.135), (0.007941, -0.1575, 0.135), (-0.007941, -0.1575, 0.135), (-0.02382, -0.1575, 0.135), (-0.03971, -0.1575, 0.135), (-0.05559, -0.1575, 0.135), (-0.07147, -0.1575, 0.135), (-0.08735, -0.1575, 0.135), (-0.1032, -0.1575, 0.135), (-0.1191, -0.1575, 0.135), (0.1191, -3.787e-08, 0.135), (0.1032, -3.55e-08, 0.135), (0.08735, -3.313e-08, 0.135), (0.07147, -3.077e-08, 0.135), (0.05559, -2.84e-08, 0.135), (0.03971, -2.603e-08, 0.135), (0.02382, -2.367e-08, 0.135), (0.007941, -2.13e-08, 0.135), (-0.007941, -1.893e-08, 0.135), (-0.02382, -1.657e-08, 0.135), (-0.03971, -1.42e-08, 0.135), (-0.05559, -1.183e-08, 0.135), (-0.07147, -9.467e-09, 0.135), (-0.08735, -7.1e-09, 0.135), (-0.1032, -4.733e-09, 0.135), (-0.1191, -2.367e-09, 0.135), (0.1191, -0.2202, 0.0375), (0.1032, -0.2202, 0.0375), (0.08735, -0.2202, 0.0375), (0.07147, -0.2202, 0.0375), (0.05559, -0.2202, 0.0375), (0.03971, -0.2202, 0.0375), (0.02382, -0.2202, 0.0375), (0.007941, -0.2202, 0.0375), (-0.007941, -0.2202, 0.0375), (-0.02382, -0.2202, 0.0375), (-0.03971, -0.2202, 0.0375), (-0.05559, -0.2202, 0.0375), (-0.07147, -0.2202, 0.0375), (-0.08735, -0.2202, 0.0375), (-0.1032, -0.2202, 0.0375), (-0.1191, -0.2202, 0.0375), (0.1191, -0.2154, 0.045), (0.1032, -0.2154, 0.045), (0.08735, -0.2154, 0.045), (0.07147, -0.2154, 0.045), (0.05559, -0.2154, 0.045), (0.03971, -0.2154, 0.045), (0.02382, -0.2154, 0.045), (0.007941, -0.2154, 0.045), (-0.007941, -0.2154, 0.045), (-0.02382, -0.2154, 0.045), (-0.03971, -0.2154, 0.045), (-0.05559, -0.2154, 0.045), (-0.07147, -0.2154, 0.045), (-0.08735, -0.2154, 0.045), (-0.1032, -0.2154, 0.045), (-0.1191, -0.2154, 0.045), (0.1191, -0.2105, 0.0525), (0.1032, -0.2105, 0.0525), (0.08735, -0.2105, 0.0525), (0.07147, -0.2105, 0.0525), (0.05559, -0.2105, 0.0525), (0.03971, -0.2105, 0.0525), (0.02382, -0.2105, 0.0525), (0.007941, -0.2105, 0.0525), (-0.007941, -0.2105, 0.0525), (-0.02382, -0.2105, 0.0525), (-0.03971, -0.2105, 0.0525), (-0.05559, -0.2105, 0.0525), (-0.07147, -0.2105, 0.0525), (-0.08735, -0.2105, 0.0525), (-0.1032, -0.2105, 0.0525), (-0.1191, -0.2105, 0.0525), (0.1191, -0.2057, 0.06), (0.1032, -0.2057, 0.06), (0.08735, -0.2057, 0.06), (0.07147, -0.2057, 0.06), (0.05559, -0.2057, 0.06), (0.03971, -0.2057, 0.06), (0.02382, -0.2057, 0.06), (0.007941, -0.2057, 0.06), (-0.007941, -0.2057, 0.06), (-0.02382, -0.2057, 0.06), (-0.03971, -0.2057, 0.06), (-0.05559, -0.2057, 0.06), (-0.07147, -0.2057, 0.06), (-0.08735, -0.2057, 0.06), (-0.1032, -0.2057, 0.06), (-0.1191, -0.2057, 0.06), (0.1191, -0.2009, 0.0675), (0.1032, -0.2009, 0.0675), (0.08735, -0.2009, 0.0675), (0.07147, -0.2009, 0.0675), (0.05559, -0.2009, 0.0675), (0.03971, -0.2009, 0.0675), (0.02382, -0.2009, 0.0675), (0.007941, -0.2009, 0.0675), (-0.007941, -0.2009, 0.0675), (-0.02382, -0.2009, 0.0675), (-0.03971, -0.2009, 0.0675), (-0.05559, -0.2009, 0.0675), (-0.07147, -0.2009, 0.0675), (-0.08735, -0.2009, 0.0675), (-0.1032, -0.2009, 0.0675), (-0.1191, -0.2009, 0.0675), (0.1191, -0.1961, 0.075), (0.1032, -0.1961, 0.075), (0.08735, -0.1961, 0.075), (0.07147, -0.1961, 0.075), (0.05559, -0.1961, 0.075), (0.03971, -0.1961, 0.075), (0.02382, -0.1961, 0.075), (0.007941, -0.1961, 0.075), (-0.007941, -0.1961, 0.075), (-0.02382, -0.1961, 0.075), (-0.03971, -0.1961, 0.075), (-0.05559, -0.1961, 0.075), (-0.07147, -0.1961, 0.075), (-0.08735, -0.1961, 0.075), (-0.1032, -0.1961, 0.075), (-0.1191, -0.1961, 0.075), (0.1191, -0.1913, 0.0825), (0.1032, -0.1913, 0.0825), (0.08735, -0.1913, 0.0825), (0.07147, -0.1913, 0.0825), (0.05559, -0.1913, 0.0825), (0.03971, -0.1913, 0.0825), (0.02382, -0.1913, 0.0825), (0.007941, -0.1913, 0.0825), (-0.007941, -0.1913, 0.0825), (-0.02382, -0.1913, 0.0825), (-0.03971, -0.1913, 0.0825), (-0.05559, -0.1913, 0.0825), (-0.07147, -0.1913, 0.0825), (-0.08735, -0.1913, 0.0825), (-0.1032, -0.1913, 0.0825), (-0.1191, -0.1912, 0.0825), (0.1191, -0.1864, 0.09), (0.1032, -0.1864, 0.09), (0.08735, -0.1864, 0.09), (0.07147, -0.1864, 0.09), (0.05559, -0.1864, 0.09), (0.03971, -0.1864, 0.09), (0.02382, -0.1864, 0.09), (0.007941, -0.1864, 0.09), (-0.007941, -0.1864, 0.09), (-0.02382, -0.1864, 0.09), (-0.03971, -0.1864, 0.09), (-0.05559, -0.1864, 0.09), (-0.07147, -0.1864, 0.09), (-0.08735, -0.1864, 0.09), (-0.1032, -0.1864, 0.09), (-0.1191, -0.1864, 0.09), (0.1191, -0.1816, 0.0975), (0.1032, -0.1816, 0.0975), (0.08735, -0.1816, 0.0975), (0.07147, -0.1816, 0.0975), (0.05559, -0.1816, 0.0975), (0.03971, -0.1816, 0.0975), (0.02382, -0.1816, 0.0975), (0.007941, -0.1816, 0.0975), (-0.007941, -0.1816, 0.0975), (-0.02382, -0.1816, 0.0975), (-0.03971, -0.1816, 0.0975), (-0.05559, -0.1816, 0.0975), (-0.07147, -0.1816, 0.0975), (-0.08735, -0.1816, 0.0975), (-0.1032, -0.1816, 0.0975), (-0.1191, -0.1816, 0.0975), (0.1191, -0.1768, 0.105), (0.1032, -0.1768, 0.105), (0.08735, -0.1768, 0.105), (0.07147, -0.1768, 0.105), (0.05559, -0.1768, 0.105), (0.03971, -0.1768, 0.105), (0.02382, -0.1768, 0.105), (0.007941, -0.1768, 0.105), (-0.007941, -0.1768, 0.105), (-0.02382, -0.1768, 0.105), (-0.03971, -0.1768, 0.105), (-0.05559, -0.1768, 0.105), (-0.07147, -0.1768, 0.105), (-0.08735, -0.1768, 0.105), (-0.1032, -0.1768, 0.105), (-0.1191, -0.1768, 0.105), (0.1191, -0.172, 0.1125), (0.1032, -0.172, 0.1125), (0.08735, -0.172, 0.1125), (0.07147, -0.172, 0.1125), (0.05559, -0.172, 0.1125), (0.03971, -0.172, 0.1125), (0.02382, -0.172, 0.1125), (0.007941, -0.172, 0.1125), (-0.007941, -0.172, 0.1125), (-0.02382, -0.172, 0.1125), (-0.03971, -0.172, 0.1125), (-0.05559, -0.172, 0.1125), (-0.07147, -0.172, 0.1125), (-0.08735, -0.172, 0.1125), (-0.1032, -0.172, 0.1125), (-0.1191, -0.172, 0.1125), (0.1191, -0.1671, 0.12), (0.1032, -0.1671, 0.12), (0.08735, -0.1671, 0.12), (0.07147, -0.1671, 0.12), (0.05559, -0.1671, 0.12), (0.03971, -0.1671, 0.12), (0.02382, -0.1671, 0.12), (0.007941, -0.1671, 0.12), (-0.007941, -0.1671, 0.12), (-0.02382, -0.1671, 0.12), (-0.03971, -0.1671, 0.12), (-0.05559, -0.1671, 0.12), (-0.07147, -0.1671, 0.12), (-0.08735, -0.1671, 0.12), (-0.1032, -0.1671, 0.12), (-0.1191, -0.1671, 0.12), (0.1191, -0.1623, 0.1275), (0.1032, -0.1623, 0.1275), (0.08735, -0.1623, 0.1275), (0.07147, -0.1623, 0.1275), (0.05559, -0.1623, 0.1275), (0.03971, -0.1623, 0.1275), (0.02382, -0.1623, 0.1275), (0.007941, -0.1623, 0.1275), (-0.007941, -0.1623, 0.1275), (-0.02382, -0.1623, 0.1275), (-0.03971, -0.1623, 0.1275), (-0.05559, -0.1623, 0.1275), (-0.07147, -0.1623, 0.1275), (-0.08735, -0.1623, 0.1275), (-0.1032, -0.1623, 0.1275), (-0.1191, -0.1623, 0.1275), (0.1191, -3.535e-08, 0.1275), (0.1032, -3.302e-08, 0.1275), (0.08735, -3.069e-08, 0.1275), (0.07147, -2.836e-08, 0.1275), (0.05559, -2.603e-08, 0.1275), (0.03971, -2.37e-08, 0.1275), (0.02382, -2.138e-08, 0.1275), (0.007941, -1.905e-08, 0.1275), (-0.007941, -1.672e-08, 0.1275), (-0.02382, -1.439e-08, 0.1275), (-0.03971, -1.206e-08, 0.1275), (-0.05559, -9.73e-09, 0.1275), (-0.07147, -7.4e-09, 0.1275), (-0.08735, -5.071e-09, 0.1275), (-0.1032, -2.742e-09, 0.1275), (-0.1191, -4.132e-10, 0.1275), (0.1191, -3.283e-08, 0.12), (0.1032, -3.054e-08, 0.12), (0.08735, -2.825e-08, 0.12), (0.07147, -2.596e-08, 0.12), (0.05559, -2.367e-08, 0.12), (0.03971, -2.138e-08, 0.12), (0.02382, -1.908e-08, 0.12), (0.007941, -1.679e-08, 0.12), (-0.007941, -1.45e-08, 0.12), (-0.02382, -1.221e-08, 0.12), (-0.03971, -9.917e-09, 0.12), (-0.05559, -7.626e-09, 0.12), (-0.07147, -5.334e-09, 0.12), (-0.08735, -3.043e-09, 0.12), (-0.1032, -7.513e-10, 0.12), (-0.1191, 1.54e-09, 0.12), (0.1191, -3.032e-08, 0.1125), (0.1032, -2.806e-08, 0.1125), (0.08735, -2.581e-08, 0.1125), (0.07147, -2.355e-08, 0.1125), (0.05559, -2.13e-08, 0.1125), (0.03971, -1.905e-08, 0.1125), (0.02382, -1.679e-08, 0.1125), (0.007941, -1.454e-08, 0.1125), (-0.007941, -1.228e-08, 0.1125), (-0.02382, -1.003e-08, 0.1125), (-0.03971, -7.776e-09, 0.1125), (-0.05559, -5.522e-09, 0.1125), (-0.07147, -3.268e-09, 0.1125), (-0.08735, -1.014e-09, 0.1125), (-0.1032, 1.24e-09, 0.1125), (-0.1191, 3.494e-09, 0.1125), (0.1191, -2.78e-08, 0.105), (0.1032, -2.558e-08, 0.105), (0.08735, -2.337e-08, 0.105), (0.07147, -2.115e-08, 0.105), (0.05559, -1.893e-08, 0.105), (0.03971, -1.672e-08, 0.105), (0.02382, -1.45e-08, 0.105), (0.007941, -1.228e-08, 0.105), (-0.007941, -1.007e-08, 0.105), (-0.02382, -7.851e-09, 0.105), (-0.03971, -5.635e-09, 0.105), (-0.05559, -3.418e-09, 0.105), (-0.07147, -1.202e-09, 0.105), (-0.08735, 1.014e-09, 0.105), (-0.1032, 3.231e-09, 0.105), (-0.1191, 5.447e-09, 0.105), (0.1191, -2.528e-08, 0.0975), (0.1032, -2.31e-08, 0.0975), (0.08735, -2.092e-08, 0.0975), (0.07147, -1.875e-08, 0.0975), (0.05559, -1.657e-08, 0.0975), (0.03971, -1.439e-08, 0.0975), (0.02382, -1.221e-08, 0.0975), (0.007941, -1.003e-08, 0.0975), (-0.007941, -7.851e-09, 0.0975), (-0.02382, -5.672e-09, 0.0975), (-0.03971, -3.494e-09, 0.0975), (-0.05559, -1.315e-09, 0.0975), (-0.07147, 8.64e-10, 0.0975), (-0.08735, 3.043e-09, 0.0975), (-0.1032, 5.222e-09, 0.0975), (-0.1191, 7.4e-09, 0.0975), (0.1191, -2.276e-08, 0.09), (0.1032, -2.062e-08, 0.09), (0.08735, -1.848e-08, 0.09), (0.07147, -1.634e-08, 0.09), (0.05559, -1.42e-08, 0.09), (0.03971, -1.206e-08, 0.09), (0.02382, -9.917e-09, 0.09), (0.007941, -7.776e-09, 0.09), (-0.007941, -5.635e-09, 0.09), (-0.02382, -3.494e-09, 0.09), (-0.03971, -1.352e-09, 0.09), (-0.05559, 7.889e-10, 0.09), (-0.07147, 2.93e-09, 0.09), (-0.08735, 5.071e-09, 0.09), (-0.1032, 7.213e-09, 0.09), (-0.1191, 9.354e-09, 0.09), (0.1191, -2.025e-08, 0.0825), (0.1032, -1.814e-08, 0.0825), (0.08735, -1.604e-08, 0.0825), (0.07147, -1.394e-08, 0.0825), (0.05559, -1.183e-08, 0.0825), (0.03971, -9.73e-09, 0.0825), (0.02382, -7.626e-09, 0.0825), (0.007941, -5.522e-09, 0.0825), (-0.007941, -3.419e-09, 0.0825), (-0.02382, -1.315e-09, 0.0825), (-0.03971, 7.889e-10, 0.0825), (-0.05559, 2.893e-09, 0.0825), (-0.07147, 4.996e-09, 0.0825), (-0.08735, 7.1e-09, 0.0825), (-0.1032, 9.204e-09, 0.0825), (-0.1191, 1.131e-08, 0.0825), (0.1191, -1.773e-08, 0.075), (0.1032, -1.567e-08, 0.075), (0.08735, -1.36e-08, 0.075), (0.07147, -1.153e-08, 0.075), (0.05559, -9.467e-09, 0.075), (0.03971, -7.4e-09, 0.075), (0.02382, -5.334e-09, 0.075), (0.007941, -3.268e-09, 0.075), (-0.007941, -1.202e-09, 0.075), (-0.02382, 8.64e-10, 0.075), (-0.03971, 2.93e-09, 0.075), (-0.05559, 4.996e-09, 0.075), (-0.07147, 7.062e-09, 0.075), (-0.08735, 9.129e-09, 0.075), (-0.1032, 1.119e-08, 0.075), (-0.1191, 1.326e-08, 0.075), (0.1191, -1.521e-08, 0.0675), (0.1032, -1.319e-08, 0.0675), (0.08735, -1.116e-08, 0.0675), (0.07147, -9.129e-09, 0.0675), (0.05559, -7.1e-09, 0.0675), (0.03971, -5.071e-09, 0.0675), (0.02382, -3.043e-09, 0.0675), (0.007941, -1.014e-09, 0.0675), (-0.007941, 1.014e-09, 0.0675), (-0.02382, 3.043e-09, 0.0675), (-0.03971, 5.071e-09, 0.0675), (-0.05559, 7.1e-09, 0.0675), (-0.07147, 9.129e-09, 0.0675), (-0.08735, 1.116e-08, 0.0675), (-0.1032, 1.319e-08, 0.0675), (-0.1191, 1.521e-08, 0.0675), (0.1191, -1.27e-08, 0.06), (0.1032, -1.071e-08, 0.06), (0.08735, -8.715e-09, 0.06), (0.07147, -6.724e-09, 0.06), (0.05559, -4.733e-09, 0.06), (0.03971, -2.742e-09, 0.06), (0.02382, -7.513e-10, 0.06), (0.007941, 1.24e-09, 0.06), (-0.007941, 3.231e-09, 0.06), (-0.02382, 5.222e-09, 0.06), (-0.03971, 7.213e-09, 0.06), (-0.05559, 9.204e-09, 0.06), (-0.07147, 1.119e-08, 0.06), (-0.08735, 1.319e-08, 0.06), (-0.1032, 1.518e-08, 0.06), (-0.1191, 1.717e-08, 0.06), (0.1191, -1.018e-08, 0.0525), (0.1032, -8.227e-09, 0.0525), (0.08735, -6.274e-09, 0.0525), (0.07147, -4.32e-09, 0.0525), (0.05559, -2.367e-09, 0.0525), (0.03971, -4.132e-10, 0.0525), (0.02382, 1.54e-09, 0.0525), (0.007941, 3.494e-09, 0.0525), (-0.007941, 5.447e-09, 0.0525), (-0.02382, 7.4e-09, 0.0525), (-0.03971, 9.354e-09, 0.0525), (-0.05559, 1.131e-08, 0.0525), (-0.07147, 1.326e-08, 0.0525), (-0.08735, 1.521e-08, 0.0525), (-0.1032, 1.717e-08, 0.0525), (-0.1191, 1.912e-08, 0.0525), (0.1191, -7.663e-09, 0.045), (0.1032, -5.748e-09, 0.045), (0.08735, -3.832e-09, 0.045), (0.07147, -1.916e-09, 0.045), (0.05559, -8.327e-16, 0.045), (0.03971, 1.916e-09, 0.045), (0.02382, 3.832e-09, 0.045), (0.007941, 5.748e-09, 0.045), (-0.007941, 7.663e-09, 0.045), (-0.02382, 9.579e-09, 0.045), (-0.03971, 1.15e-08, 0.045), (-0.05559, 1.341e-08, 0.045), (-0.07147, 1.533e-08, 0.045), (-0.08735, 1.724e-08, 0.045), (-0.1032, 1.916e-08, 0.045), (-0.1191, 2.107e-08, 0.045), (0.1191, -5.147e-09, 0.0375), (0.1032, -3.268e-09, 0.0375), (0.08735, -1.39e-09, 0.0375), (0.07147, 4.884e-10, 0.0375), (0.05559, 2.367e-09, 0.0375), (0.03971, 4.245e-09, 0.0375), (0.02382, 6.123e-09, 0.0375), (0.007941, 8.002e-09, 0.0375), (-0.007941, 9.88e-09, 0.0375), (-0.02382, 1.176e-08, 0.0375), (-0.03971, 1.364e-08, 0.0375), (-0.05559, 1.551e-08, 0.0375), (-0.07147, 1.739e-08, 0.0375), (-0.08735, 1.927e-08, 0.0375), (-0.1032, 2.115e-08, 0.0375), (-0.1191, 2.303e-08, 0.0375), (-0.1191, -0.045, 0.15), (-0.1032, -0.045, 0.15), (-0.08735, -0.045, 0.15), (-0.07147, -0.045, 0.15), (-0.05559, -0.045, 0.15), (-0.03971, -0.045, 0.15), (-0.02382, -0.045, 0.15), (-0.007941, -0.045, 0.15), (0.007941, -0.045, 0.15), (0.02382, -0.045, 0.15), (0.03971, -0.045, 0.15), (0.05559, -0.045, 0.15), (0.07147, -0.045, 0.15), (0.08735, -0.045, 0.15), (0.1032, -0.045, 0.15), (0.1191, -0.045, 0.15), (0.1191, -0.045, -0.15), (0.1032, -0.045, -0.15), (0.08735, -0.045, -0.15), (0.07147, -0.045, -0.15), (0.05559, -0.045, -0.15), (0.03971, -0.045, -0.15), (0.02382, -0.045, -0.15), (0.007941, -0.045, -0.15), (-0.007941, -0.045, -0.15), (-0.02382, -0.045, -0.15), (-0.03971, -0.045, -0.15), (-0.05559, -0.045, -0.15), (-0.07147, -0.045, -0.15), (-0.08735, -0.045, -0.15), (-0.1032, -0.045, -0.15), (-0.1191, -0.045, -0.15), (-0.1191, -0.105, 0.15), (-0.1032, -0.105, 0.15), (-0.08735, -0.105, 0.15), (-0.07147, -0.105, 0.15), (-0.05559, -0.105, 0.15), (-0.03971, -0.105, 0.15), (-0.02382, -0.105, 0.15), (-0.007941, -0.105, 0.15), (0.007941, -0.105, 0.15), (0.02382, -0.105, 0.15), (0.03971, -0.105, 0.15), (0.05559, -0.105, 0.15), (0.07147, -0.105, 0.15), (0.08735, -0.105, 0.15), (0.1032, -0.105, 0.15), (0.1191, -0.105, 0.15), (0.1191, -0.105, -0.15), (0.1032, -0.105, -0.15), (0.08735, -0.105, -0.15), (0.07147, -0.105, -0.15), (0.05559, -0.105, -0.15), (0.03971, -0.105, -0.15), (0.02382, -0.105, -0.15), (0.007941, -0.105, -0.15), (-0.007941, -0.105, -0.15), (-0.02382, -0.105, -0.15), (-0.03971, -0.105, -0.15), (-0.05559, -0.105, -0.15), (-0.07147, -0.105, -0.15), (-0.08735, -0.105, -0.15), (-0.1032, -0.105, -0.15), (-0.1191, -0.105, -0.15), (0.135, -0.15, 8.382e-09), (0.15, -4.47e-09, 8.382e-09), (0.15, -0.15, 8.382e-09), (-0.135, -0.15, 8.382e-09), (-0.135, 2.682e-08, 8.382e-09), (0.135, -4.47e-09, 8.382e-09), (-0.15, -0.15, 8.382e-09), (-0.15, 3.465e-08, 8.382e-09), (0.135, -0.1125, 8.382e-09), (-0.135, -0.1125, 8.382e-09), (0.15, -0.0375, 8.382e-09), (-0.15, -0.0375, 8.382e-09), (-0.15, -0.1125, 8.382e-09), (0.15, -0.1125, 8.382e-09), (-0.1575, -0.0375, 8.382e-09), (-0.1575, -0.1125, 8.382e-09), (-0.1575, -0.045, 8.382e-09), (0.15, -0.045, 8.382e-09), (-0.1575, -0.105, 8.382e-09), (0.15, -0.105, 8.382e-09), (0.1191, -0.1125, 8.382e-09), (0.1032, -0.1125, 8.382e-09), (0.08735, -0.1125, 8.382e-09), (0.07147, -0.1125, 8.382e-09), (0.05559, -0.1125, 8.382e-09), (0.03971, -0.1125, 8.382e-09), (0.02382, -0.1125, 8.382e-09), (0.007941, -0.1125, 8.382e-09), (-0.007941, -0.1125, 8.382e-09), (-0.02382, -0.1125, 8.382e-09), (-0.03971, -0.1125, 8.382e-09), (-0.05559, -0.1125, 8.382e-09), (-0.07147, -0.1125, 8.382e-09), (-0.08735, -0.1125, 8.382e-09), (-0.1032, -0.1125, 8.382e-09), (-0.1191, -0.1125, 8.382e-09), (0.1191, -2.63e-09, 8.382e-09), (0.1032, -7.889e-10, 8.382e-09), (0.08735, 1.052e-09, 8.382e-09), (0.07147, 2.893e-09, 8.382e-09), (0.05559, 4.733e-09, 8.382e-09), (0.03971, 6.574e-09, 8.382e-09), (0.02382, 8.415e-09, 8.382e-09), (0.007941, 1.026e-08, 8.382e-09), (-0.007941, 1.21e-08, 8.382e-09), (-0.02382, 1.394e-08, 8.382e-09), (-0.03971, 1.578e-08, 8.382e-09), (-0.05559, 1.762e-08, 8.382e-09), (-0.07147, 1.946e-08, 8.382e-09), (-0.08735, 2.13e-08, 8.382e-09), (-0.1032, 2.314e-08, 8.382e-09), (-0.1191, 2.498e-08, 8.382e-09), (0.135, -0.15, -0.12), (0.135, -0.1125, -0.12), (0.15, -0.0375, -0.12), (-0.15, -0.0375, -0.12), (-0.15, -0.1125, -0.12), (0.15, -0.1125, -0.12), (-0.1575, -0.0375, -0.12), (-0.1575, -0.1125, -0.12), (-0.1575, -0.045, -0.12), (0.15, -0.045, -0.12), (-0.1575, -0.105, -0.12), (0.15, -0.105, -0.12), (0.1191, -0.1125, -0.12), (0.1032, -0.1125, -0.12), (0.08735, -0.1125, -0.12), (0.07147, -0.1125, -0.12), (0.05559, -0.1125, -0.12), (0.03971, -0.1125, -0.12), (0.02382, -0.1125, -0.12), (0.007941, -0.1125, -0.12), (-0.007941, -0.1125, -0.12), (-0.02382, -0.1125, -0.12), (-0.03971, -0.1125, -0.12), (-0.05559, -0.1125, -0.12), (-0.07147, -0.1125, -0.12), (-0.08735, -0.1125, -0.12), (-0.1032, -0.1125, -0.12), (-0.1191, -0.1125, -0.12), (0.15, -4.47e-09, -0.12), (0.15, -0.15, -0.12), (-0.135, -0.15, -0.12), (-0.135, 2.682e-08, -0.12), (0.135, -4.47e-09, -0.12), (-0.15, -0.15, -0.12), (-0.15, 3.465e-08, -0.12), (-0.135, -0.1125, -0.12), (0.1191, -2.63e-09, -0.12), (0.1032, -7.889e-10, -0.12), (0.08735, 1.052e-09, -0.12), (0.07147, 2.893e-09, -0.12), (0.05559, 4.733e-09, -0.12), (0.03971, 6.574e-09, -0.12), (0.02382, 8.415e-09, -0.12), (0.007941, 1.026e-08, -0.12), (-0.007941, 1.21e-08, -0.12), (-0.02382, 1.394e-08, -0.12), (-0.03971, 1.578e-08, -0.12), (-0.05559, 1.762e-08, -0.12), (-0.07147, 1.946e-08, -0.12), (-0.08735, 2.13e-08, -0.12), (-0.1032, 2.314e-08, -0.12), (-0.1191, 2.498e-08, -0.12), (-0.1032, -0.0975, 8.382e-09), (-0.1191, -0.0975, 8.382e-09), (-0.07147, -0.0975, 8.382e-09), (-0.08735, -0.0975, 8.382e-09), (-0.03971, -0.0975, 8.382e-09), (-0.05559, -0.0975, 8.382e-09), (-0.007941, -0.0975, 8.382e-09), (-0.02382, -0.0975, 8.382e-09), (0.02382, -0.0975, 8.382e-09), (0.007941, -0.0975, 8.382e-09), (0.05559, -0.0975, 8.382e-09), (0.03971, -0.0975, 8.382e-09), (0.08735, -0.0975, 8.382e-09), (0.07147, -0.0975, 8.382e-09), (0.1191, -0.0975, 8.382e-09), (0.1032, -0.0975, 8.382e-09), (0.1191, -0.0975, -0.12), (0.1032, -0.0975, -0.12), (0.08735, -0.0975, -0.12), (0.07147, -0.0975, -0.12), (0.05559, -0.0975, -0.12), (0.03971, -0.0975, -0.12), (0.02382, -0.0975, -0.12), (0.007941, -0.0975, -0.12), (-0.007941, -0.0975, -0.12), (-0.02382, -0.0975, -0.12), (-0.03971, -0.0975, -0.12), (-0.05559, -0.0975, -0.12), (-0.07147, -0.0975, -0.12), (-0.08735, -0.0975, -0.12), (-0.1032, -0.0975, -0.12), (-0.1191, -0.0975, -0.12), (0.1575, -0.0375, 0.03), (0.1575, -0.0375, 0.015), (0.1575, -0.0375, 0.0375), (0.1575, -0.105, 0.015), (0.1575, -0.1125, 0.015), (0.1575, -0.105, 0.03), (0.1575, -0.1125, 0.03), (0.1575, -0.1125, 0.0375), (0.1575, -0.0375, 0.1275), (0.1575, -0.0375, 0.12), (0.1575, -0.0375, 0.1125), (0.1575, -0.0375, 0.105), (0.1575, -0.0375, 0.0975), (0.1575, -0.0375, 0.09), (0.1575, -0.0375, 0.0825), (0.1575, -0.0375, 0.075), (0.1575, -0.0375, 0.0675), (0.1575, -0.0375, 0.06), (0.1575, -0.0375, 0.0525), (0.1575, -0.0375, 0.045), (0.1575, -0.1125, 0.1275), (0.1575, -0.1125, 0.12), (0.1575, -0.1125, 0.1125), (0.1575, -0.1125, 0.105), (0.1575, -0.1125, 0.0975), (0.1575, -0.1125, 0.09), (0.1575, -0.1125, 0.0825), (0.1575, -0.1125, 0.075), (0.1575, -0.1125, 0.0675), (0.1575, -0.1125, 0.06), (0.1575, -0.1125, 0.0525), (0.1575, -0.1125, 0.045), (0.1575, -0.105, 0.0375), (0.1575, -0.105, 0.045), (0.1575, -0.105, 0.0525), (0.1575, -0.105, 0.06), (0.1575, -0.105, 0.0675), (0.1575, -0.105, 0.075), (0.1575, -0.105, 0.0825), (0.1575, -0.105, 0.09), (0.1575, -0.105, 0.0975), (0.1575, -0.105, 0.105), (0.1575, -0.105, 0.1125), (0.1575, -0.105, 0.12), (0.1575, -0.105, 0.1275), (0.1575, -0.045, 0.015), (0.1575, -0.045, 0.03), (0.1575, -0.045, 0.0375), (0.1575, -0.045, 0.045), (0.1575, -0.045, 0.0525), (0.1575, -0.045, 0.06), (0.1575, -0.045, 0.0675), (0.1575, -0.045, 0.075), (0.1575, -0.045, 0.0825), (0.1575, -0.045, 0.09), (0.1575, -0.045, 0.0975), (0.1575, -0.045, 0.105), (0.1575, -0.045, 0.1125), (0.1575, -0.045, 0.12), (0.1575, -0.045, 0.1275), (0.1575, -0.0375, 1.083e-08), (0.1575, -0.1125, 1.083e-08), (0.1575, -0.045, 1.083e-08), (0.1575, -0.105, 1.083e-08), (0.1575, -0.0375, -0.12), (0.1575, -0.1125, -0.12), (0.1575, -0.045, -0.12), (0.1575, -0.105, -0.12)], [], [(50, 13, 23, 55), (674, 66, 6, 481), (91, 61, 5, 79), (199, 34, 44, 264), (80, 6, 14, 83), (1321, 433, 3, 1301), (1298, 0, 8, 1302), (79, 5, 11, 85), (61, 62, 11, 5), (60, 1, 17, 63), (88, 51, 15, 84), (48, 7, 15, 51), (1301, 3, 13, 1304), (1, 9, 20, 17), (673, 513, 21, 69), (63, 17, 20, 70), (69, 21, 22, 71), (13, 3, 19, 23), (2, 12, 22, 21), (449, 2, 21, 513), (418, 8, 18, 482), (8, 0, 16, 18), (35, 27, 31, 38), (1229, 56, 31, 1225), (1220, 25, 29, 1218), (32, 24, 28, 36), (561, 529, 27, 35), (1221, 26, 30, 1224), (1218, 29, 42, 1226), (1231, 64, 25, 1220), (1153, 561, 35, 212), (173, 32, 36, 225), (212, 35, 38, 251), (56, 58, 38, 31), (25, 33, 39, 29), (26, 34, 37, 30), (545, 577, 34, 26), (64, 65, 33, 25), (1253, 609, 43, 1227), (1300, 2, 41, 1305), (434, 9, 40, 578), (545, 26, 43, 609), (705, 85, 11, 466), (705, 706, 87, 85), (562, 39, 45, 610), (24, 32, 59, 57), (309, 310, 58, 56), (1219, 24, 57, 1228), (1230, 72, 76, 1233), (19, 53, 55, 23), (16, 52, 54, 18), (497, 641, 53, 19), (303, 48, 51, 305), (320, 305, 51, 88), (0, 46, 52, 16), (4, 10, 49, 47), (78, 4, 47, 89), (465, 7, 48, 642), (304, 50, 55, 308), (12, 67, 71, 22), (83, 14, 68, 90), (6, 66, 68, 14), (1224, 30, 72, 1230), (30, 37, 73, 72), (168, 169, 1383, 1382), (341, 340, 1405, 1406), (372, 69, 71, 374), (352, 63, 70, 373), (1217, 673, 69, 372), (349, 60, 63, 352), (350, 351, 62, 61), (355, 350, 61, 91), (1186, 369, 66, 674), (1234, 318, 77, 1232), (309, 56, 77, 318), (1273, 50, 75, 1276), (370, 67, 74, 377), (368, 355, 91, 160), (250, 83, 90, 148), (185, 78, 89, 135), (92, 321, 302, 381), (96, 85, 87, 109), (945, 721, 86, 276), (7, 81, 84, 15), (4, 78, 82, 10), (465, 737, 81, 7), (122, 88, 84, 263), (198, 79, 85, 96), (211, 80, 83, 250), (160, 91, 79, 198), (335, 322, 94, 277), (148, 90, 95, 290), (320, 88, 94, 322), (58, 310, 93, 134), (88, 122, 277, 94), (122, 123, 278, 277), (123, 124, 279, 278), (124, 125, 280, 279), (125, 126, 281, 280), (126, 127, 282, 281), (127, 128, 283, 282), (128, 129, 284, 283), (129, 130, 285, 284), (130, 131, 286, 285), (131, 132, 287, 286), (132, 133, 288, 287), (133, 134, 289, 288), (321, 159, 301, 302), (159, 158, 300, 301), (158, 157, 299, 300), (157, 156, 298, 299), (156, 155, 297, 298), (155, 154, 296, 297), (154, 153, 295, 296), (153, 152, 294, 295), (152, 151, 293, 294), (151, 150, 292, 293), (150, 149, 291, 292), (149, 148, 290, 291), (93, 92, 381, 323), (323, 324, 288, 289), (324, 325, 287, 288), (325, 326, 286, 287), (326, 327, 285, 286), (327, 328, 284, 285), (328, 329, 283, 284), (329, 330, 282, 283), (330, 331, 281, 282), (331, 332, 280, 281), (332, 333, 279, 280), (333, 334, 278, 279), (334, 335, 277, 278), (65, 172, 186, 33), (172, 171, 187, 186), (171, 170, 188, 187), (170, 169, 189, 188), (169, 168, 190, 189), (168, 167, 191, 190), (167, 166, 192, 191), (166, 165, 193, 192), (165, 164, 194, 193), (164, 163, 195, 194), (163, 162, 196, 195), (162, 161, 197, 196), (161, 160, 198, 197), (34, 199, 238, 37), (199, 200, 239, 238), (200, 201, 240, 239), (201, 202, 241, 240), (202, 203, 242, 241), (203, 204, 243, 242), (204, 205, 244, 243), (205, 206, 245, 244), (206, 207, 246, 245), (207, 208, 247, 246), (208, 209, 248, 247), (209, 210, 249, 248), (210, 211, 250, 249), (33, 186, 108, 39), (186, 187, 107, 108), (187, 188, 106, 107), (188, 189, 105, 106), (189, 190, 104, 105), (190, 191, 103, 104), (191, 192, 102, 103), (192, 193, 101, 102), (193, 194, 100, 101), (194, 195, 99, 100), (195, 196, 98, 99), (196, 197, 97, 98), (197, 198, 96, 97), (58, 134, 251, 38), (134, 133, 252, 251), (133, 132, 253, 252), (132, 131, 254, 253), (131, 130, 255, 254), (130, 129, 256, 255), (129, 128, 257, 256), (128, 127, 258, 257), (127, 126, 259, 258), (126, 125, 260, 259), (125, 124, 261, 260), (124, 123, 262, 261), (123, 122, 263, 262), (625, 753, 264, 44), (753, 769, 265, 264), (769, 785, 266, 265), (785, 801, 267, 266), (801, 817, 268, 267), (817, 833, 269, 268), (833, 849, 270, 269), (849, 865, 271, 270), (865, 881, 272, 271), (881, 897, 273, 272), (897, 913, 274, 273), (913, 929, 275, 274), (929, 945, 276, 275), (39, 108, 121, 45), (108, 107, 120, 121), (107, 106, 119, 120), (106, 105, 118, 119), (105, 104, 117, 118), (104, 103, 116, 117), (103, 102, 115, 116), (102, 101, 114, 115), (101, 100, 113, 114), (100, 99, 112, 113), (99, 98, 111, 112), (98, 97, 110, 111), (97, 96, 109, 110), (32, 173, 147, 59), (173, 174, 146, 147), (174, 175, 145, 146), (175, 176, 144, 145), (176, 177, 143, 144), (177, 178, 142, 143), (178, 179, 141, 142), (179, 180, 140, 141), (180, 181, 139, 140), (181, 182, 138, 139), (182, 183, 137, 138), (183, 184, 136, 137), (184, 185, 135, 136), (37, 238, 321, 73), (238, 239, 159, 321), (239, 240, 158, 159), (240, 241, 157, 158), (241, 242, 156, 157), (242, 243, 155, 156), (243, 244, 154, 155), (244, 245, 153, 154), (245, 246, 152, 153), (246, 247, 151, 152), (247, 248, 150, 151), (248, 249, 149, 150), (249, 250, 148, 149), (142, 141, 1368, 1369), (367, 368, 1398, 1397), (167, 168, 1382, 1381), (342, 341, 1406, 1407), (368, 160, 1374, 1398), (141, 140, 1367, 1368), (166, 167, 1381, 1380), (343, 342, 1407, 1408), (140, 139, 1366, 1367), (165, 166, 1380, 1379), (344, 343, 1408, 1409), (353, 354, 1359, 1357), (1237, 353, 1357, 1417), (81, 224, 263, 84), (224, 223, 262, 263), (223, 222, 261, 262), (222, 221, 260, 261), (221, 220, 259, 260), (220, 219, 258, 259), (219, 218, 257, 258), (218, 217, 256, 257), (217, 216, 255, 256), (216, 215, 254, 255), (215, 214, 253, 254), (214, 213, 252, 253), (213, 212, 251, 252), (78, 185, 237, 82), (185, 184, 236, 237), (184, 183, 235, 236), (183, 182, 234, 235), (182, 181, 233, 234), (181, 180, 232, 233), (180, 179, 231, 232), (179, 178, 230, 231), (178, 177, 229, 230), (177, 176, 228, 229), (176, 175, 227, 228), (175, 174, 226, 227), (174, 173, 225, 226), (737, 961, 224, 81), (961, 977, 223, 224), (977, 993, 222, 223), (993, 1009, 221, 222), (1009, 1025, 220, 221), (1025, 1041, 219, 220), (1041, 1057, 218, 219), (1057, 1073, 217, 218), (1073, 1089, 216, 217), (1089, 1105, 215, 216), (1105, 1121, 214, 215), (1121, 1137, 213, 214), (1137, 1153, 212, 213), (80, 211, 276, 86), (211, 210, 275, 276), (210, 209, 274, 275), (209, 208, 273, 274), (208, 207, 272, 273), (207, 206, 271, 272), (206, 205, 270, 271), (205, 204, 269, 270), (204, 203, 268, 269), (203, 202, 267, 268), (202, 201, 266, 267), (201, 200, 265, 266), (200, 199, 264, 265), (139, 138, 1365, 1366), (164, 165, 1379, 1378), (345, 344, 1409, 1410), (138, 137, 1364, 1365), (346, 345, 1410, 1411), (163, 164, 1378, 1377), (315, 1235, 1416, 1399), (137, 136, 1363, 1364), (347, 346, 1411, 1412), (162, 163, 1377, 1376), (136, 135, 1362, 1363), (348, 347, 1412, 1413), (161, 162, 1376, 1375), (386, 387, 404, 402), (391, 392, 334, 333), (385, 327, 401, 400), (389, 390, 332, 331), (333, 332, 411, 413), (387, 388, 330, 329), (334, 392, 414, 415), (385, 386, 328, 327), (326, 384, 398, 399), (383, 384, 326, 325), (392, 393, 416, 414), (381, 382, 324, 323), (376, 73, 321, 92), (379, 320, 322, 380), (393, 380, 322, 335), (134, 93, 323, 289), (135, 89, 319, 348), (50, 304, 317, 75), (375, 309, 318, 378), (1236, 378, 318, 1234), (642, 48, 303, 1154), (89, 47, 312, 319), (47, 49, 313, 312), (46, 311, 314, 52), (641, 1185, 306, 53), (52, 314, 307, 54), (53, 306, 308, 55), (135, 348, 1413, 1362), (160, 161, 1375, 1374), (370, 304, 308, 374), (379, 371, 305, 320), (369, 303, 305, 371), (375, 376, 310, 309), (72, 73, 376, 375), (66, 369, 371, 68), (90, 68, 371, 379), (67, 370, 374, 71), (1233, 76, 378, 1236), (72, 375, 378, 76), (290, 95, 380, 393), (90, 379, 380, 95), (302, 301, 382, 381), (301, 300, 383, 382), (300, 299, 384, 383), (299, 298, 385, 384), (298, 297, 386, 385), (297, 296, 387, 386), (296, 295, 388, 387), (295, 294, 389, 388), (294, 293, 390, 389), (293, 292, 391, 390), (292, 291, 392, 391), (291, 290, 393, 392), (347, 348, 368, 367), (346, 347, 367, 366), (345, 346, 366, 365), (344, 345, 365, 364), (343, 344, 364, 363), (342, 343, 363, 362), (341, 342, 362, 361), (340, 341, 361, 360), (339, 340, 360, 359), (338, 339, 359, 358), (337, 338, 358, 357), (336, 337, 357, 356), (316, 336, 356, 354), (310, 376, 92, 93), (348, 319, 355, 368), (304, 370, 377, 317), (1154, 303, 369, 1186), (319, 312, 350, 355), (312, 313, 351, 350), (311, 349, 352, 314), (1185, 1217, 372, 306), (314, 352, 373, 307), (306, 372, 374, 308), (1235, 315, 353, 1237), (315, 316, 354, 353), (414, 416, 417, 415), (410, 412, 413, 411), (406, 408, 409, 407), (402, 404, 405, 403), (398, 400, 401, 399), (394, 396, 397, 395), (325, 324, 395, 397), (393, 335, 417, 416), (328, 386, 402, 403), (331, 330, 407, 409), (387, 329, 405, 404), (388, 389, 408, 406), (330, 388, 406, 407), (382, 383, 396, 394), (329, 328, 403, 405), (389, 331, 409, 408), (390, 391, 412, 410), (324, 382, 394, 395), (332, 390, 410, 411), (383, 325, 397, 396), (335, 334, 415, 417), (384, 385, 400, 398), (327, 326, 399, 401), (391, 333, 413, 412), (307, 373, 1202, 1170), (1170, 1202, 1203, 1171), (1171, 1203, 1204, 1172), (1172, 1204, 1205, 1173), (1173, 1205, 1206, 1174), (1174, 1206, 1207, 1175), (1175, 1207, 1208, 1176), (1176, 1208, 1209, 1177), (1177, 1209, 1210, 1178), (1178, 1210, 1211, 1179), (1179, 1211, 1212, 1180), (1180, 1212, 1213, 1181), (1181, 1213, 1214, 1182), (1182, 1214, 1215, 1183), (1183, 1215, 1216, 1184), (1184, 1216, 1217, 1185), (313, 1169, 1201, 351), (1169, 1168, 1200, 1201), (1168, 1167, 1199, 1200), (1167, 1166, 1198, 1199), (1166, 1165, 1197, 1198), (1165, 1164, 1196, 1197), (1164, 1163, 1195, 1196), (1163, 1162, 1194, 1195), (1162, 1161, 1193, 1194), (1161, 1160, 1192, 1193), (1160, 1159, 1191, 1192), (1159, 1158, 1190, 1191), (1158, 1157, 1189, 1190), (1157, 1156, 1188, 1189), (1156, 1155, 1187, 1188), (1155, 1154, 1186, 1187), (54, 307, 1170, 626), (626, 1170, 1171, 627), (627, 1171, 1172, 628), (628, 1172, 1173, 629), (629, 1173, 1174, 630), (630, 1174, 1175, 631), (631, 1175, 1176, 632), (632, 1176, 1177, 633), (633, 1177, 1178, 634), (634, 1178, 1179, 635), (635, 1179, 1180, 636), (636, 1180, 1181, 637), (637, 1181, 1182, 638), (638, 1182, 1183, 639), (639, 1183, 1184, 640), (640, 1184, 1185, 641), (49, 657, 1169, 313), (657, 656, 1168, 1169), (656, 655, 1167, 1168), (655, 654, 1166, 1167), (654, 653, 1165, 1166), (653, 652, 1164, 1165), (652, 651, 1163, 1164), (651, 650, 1162, 1163), (650, 649, 1161, 1162), (649, 648, 1160, 1161), (648, 647, 1159, 1160), (647, 646, 1158, 1159), (646, 645, 1157, 1158), (645, 644, 1156, 1157), (644, 643, 1155, 1156), (643, 642, 1154, 1155), (226, 225, 1138, 1122), (1122, 1138, 1139, 1123), (1123, 1139, 1140, 1124), (1124, 1140, 1141, 1125), (1125, 1141, 1142, 1126), (1126, 1142, 1143, 1127), (1127, 1143, 1144, 1128), (1128, 1144, 1145, 1129), (1129, 1145, 1146, 1130), (1130, 1146, 1147, 1131), (1131, 1147, 1148, 1132), (1132, 1148, 1149, 1133), (1133, 1149, 1150, 1134), (1134, 1150, 1151, 1135), (1135, 1151, 1152, 1136), (1136, 1152, 1153, 1137), (227, 226, 1122, 1106), (1106, 1122, 1123, 1107), (1107, 1123, 1124, 1108), (1108, 1124, 1125, 1109), (1109, 1125, 1126, 1110), (1110, 1126, 1127, 1111), (1111, 1127, 1128, 1112), (1112, 1128, 1129, 1113), (1113, 1129, 1130, 1114), (1114, 1130, 1131, 1115), (1115, 1131, 1132, 1116), (1116, 1132, 1133, 1117), (1117, 1133, 1134, 1118), (1118, 1134, 1135, 1119), (1119, 1135, 1136, 1120), (1120, 1136, 1137, 1121), (228, 227, 1106, 1090), (1090, 1106, 1107, 1091), (1091, 1107, 1108, 1092), (1092, 1108, 1109, 1093), (1093, 1109, 1110, 1094), (1094, 1110, 1111, 1095), (1095, 1111, 1112, 1096), (1096, 1112, 1113, 1097), (1097, 1113, 1114, 1098), (1098, 1114, 1115, 1099), (1099, 1115, 1116, 1100), (1100, 1116, 1117, 1101), (1101, 1117, 1118, 1102), (1102, 1118, 1119, 1103), (1103, 1119, 1120, 1104), (1104, 1120, 1121, 1105), (229, 228, 1090, 1074), (1074, 1090, 1091, 1075), (1075, 1091, 1092, 1076), (1076, 1092, 1093, 1077), (1077, 1093, 1094, 1078), (1078, 1094, 1095, 1079), (1079, 1095, 1096, 1080), (1080, 1096, 1097, 1081), (1081, 1097, 1098, 1082), (1082, 1098, 1099, 1083), (1083, 1099, 1100, 1084), (1084, 1100, 1101, 1085), (1085, 1101, 1102, 1086), (1086, 1102, 1103, 1087), (1087, 1103, 1104, 1088), (1088, 1104, 1105, 1089), (230, 229, 1074, 1058), (1058, 1074, 1075, 1059), (1059, 1075, 1076, 1060), (1060, 1076, 1077, 1061), (1061, 1077, 1078, 1062), (1062, 1078, 1079, 1063), (1063, 1079, 1080, 1064), (1064, 1080, 1081, 1065), (1065, 1081, 1082, 1066), (1066, 1082, 1083, 1067), (1067, 1083, 1084, 1068), (1068, 1084, 1085, 1069), (1069, 1085, 1086, 1070), (1070, 1086, 1087, 1071), (1071, 1087, 1088, 1072), (1072, 1088, 1089, 1073), (231, 230, 1058, 1042), (1042, 1058, 1059, 1043), (1043, 1059, 1060, 1044), (1044, 1060, 1061, 1045), (1045, 1061, 1062, 1046), (1046, 1062, 1063, 1047), (1047, 1063, 1064, 1048), (1048, 1064, 1065, 1049), (1049, 1065, 1066, 1050), (1050, 1066, 1067, 1051), (1051, 1067, 1068, 1052), (1052, 1068, 1069, 1053), (1053, 1069, 1070, 1054), (1054, 1070, 1071, 1055), (1055, 1071, 1072, 1056), (1056, 1072, 1073, 1057), (232, 231, 1042, 1026), (1026, 1042, 1043, 1027), (1027, 1043, 1044, 1028), (1028, 1044, 1045, 1029), (1029, 1045, 1046, 1030), (1030, 1046, 1047, 1031), (1031, 1047, 1048, 1032), (1032, 1048, 1049, 1033), (1033, 1049, 1050, 1034), (1034, 1050, 1051, 1035), (1035, 1051, 1052, 1036), (1036, 1052, 1053, 1037), (1037, 1053, 1054, 1038), (1038, 1054, 1055, 1039), (1039, 1055, 1056, 1040), (1040, 1056, 1057, 1041), (233, 232, 1026, 1010), (1010, 1026, 1027, 1011), (1011, 1027, 1028, 1012), (1012, 1028, 1029, 1013), (1013, 1029, 1030, 1014), (1014, 1030, 1031, 1015), (1015, 1031, 1032, 1016), (1016, 1032, 1033, 1017), (1017, 1033, 1034, 1018), (1018, 1034, 1035, 1019), (1019, 1035, 1036, 1020), (1020, 1036, 1037, 1021), (1021, 1037, 1038, 1022), (1022, 1038, 1039, 1023), (1023, 1039, 1040, 1024), (1024, 1040, 1041, 1025), (234, 233, 1010, 994), (994, 1010, 1011, 995), (995, 1011, 1012, 996), (996, 1012, 1013, 997), (997, 1013, 1014, 998), (998, 1014, 1015, 999), (999, 1015, 1016, 1000), (1000, 1016, 1017, 1001), (1001, 1017, 1018, 1002), (1002, 1018, 1019, 1003), (1003, 1019, 1020, 1004), (1004, 1020, 1021, 1005), (1005, 1021, 1022, 1006), (1006, 1022, 1023, 1007), (1007, 1023, 1024, 1008), (1008, 1024, 1025, 1009), (235, 234, 994, 978), (978, 994, 995, 979), (979, 995, 996, 980), (980, 996, 997, 981), (981, 997, 998, 982), (982, 998, 999, 983), (983, 999, 1000, 984), (984, 1000, 1001, 985), (985, 1001, 1002, 986), (986, 1002, 1003, 987), (987, 1003, 1004, 988), (988, 1004, 1005, 989), (989, 1005, 1006, 990), (990, 1006, 1007, 991), (991, 1007, 1008, 992), (992, 1008, 1009, 993), (236, 235, 978, 962), (962, 978, 979, 963), (963, 979, 980, 964), (964, 980, 981, 965), (965, 981, 982, 966), (966, 982, 983, 967), (967, 983, 984, 968), (968, 984, 985, 969), (969, 985, 986, 970), (970, 986, 987, 971), (971, 987, 988, 972), (972, 988, 989, 973), (973, 989, 990, 974), (974, 990, 991, 975), (975, 991, 992, 976), (976, 992, 993, 977), (237, 236, 962, 946), (946, 962, 963, 947), (947, 963, 964, 948), (948, 964, 965, 949), (949, 965, 966, 950), (950, 966, 967, 951), (951, 967, 968, 952), (952, 968, 969, 953), (953, 969, 970, 954), (954, 970, 971, 955), (955, 971, 972, 956), (956, 972, 973, 957), (957, 973, 974, 958), (958, 974, 975, 959), (959, 975, 976, 960), (960, 976, 977, 961), (82, 237, 946, 722), (722, 946, 947, 723), (723, 947, 948, 724), (724, 948, 949, 725), (725, 949, 950, 726), (726, 950, 951, 727), (727, 951, 952, 728), (728, 952, 953, 729), (729, 953, 954, 730), (730, 954, 955, 731), (731, 955, 956, 732), (732, 956, 957, 733), (733, 957, 958, 734), (734, 958, 959, 735), (735, 959, 960, 736), (736, 960, 961, 737), (110, 109, 930, 914), (914, 930, 931, 915), (915, 931, 932, 916), (916, 932, 933, 917), (917, 933, 934, 918), (918, 934, 935, 919), (919, 935, 936, 920), (920, 936, 937, 921), (921, 937, 938, 922), (922, 938, 939, 923), (923, 939, 940, 924), (924, 940, 941, 925), (925, 941, 942, 926), (926, 942, 943, 927), (927, 943, 944, 928), (928, 944, 945, 929), (111, 110, 914, 898), (898, 914, 915, 899), (899, 915, 916, 900), (900, 916, 917, 901), (901, 917, 918, 902), (902, 918, 919, 903), (903, 919, 920, 904), (904, 920, 921, 905), (905, 921, 922, 906), (906, 922, 923, 907), (907, 923, 924, 908), (908, 924, 925, 909), (909, 925, 926, 910), (910, 926, 927, 911), (911, 927, 928, 912), (912, 928, 929, 913), (112, 111, 898, 882), (882, 898, 899, 883), (883, 899, 900, 884), (884, 900, 901, 885), (885, 901, 902, 886), (886, 902, 903, 887), (887, 903, 904, 888), (888, 904, 905, 889), (889, 905, 906, 890), (890, 906, 907, 891), (891, 907, 908, 892), (892, 908, 909, 893), (893, 909, 910, 894), (894, 910, 911, 895), (895, 911, 912, 896), (896, 912, 913, 897), (113, 112, 882, 866), (866, 882, 883, 867), (867, 883, 884, 868), (868, 884, 885, 869), (869, 885, 886, 870), (870, 886, 887, 871), (871, 887, 888, 872), (872, 888, 889, 873), (873, 889, 890, 874), (874, 890, 891, 875), (875, 891, 892, 876), (876, 892, 893, 877), (877, 893, 894, 878), (878, 894, 895, 879), (879, 895, 896, 880), (880, 896, 897, 881), (114, 113, 866, 850), (850, 866, 867, 851), (851, 867, 868, 852), (852, 868, 869, 853), (853, 869, 870, 854), (854, 870, 871, 855), (855, 871, 872, 856), (856, 872, 873, 857), (857, 873, 874, 858), (858, 874, 875, 859), (859, 875, 876, 860), (860, 876, 877, 861), (861, 877, 878, 862), (862, 878, 879, 863), (863, 879, 880, 864), (864, 880, 881, 865), (115, 114, 850, 834), (834, 850, 851, 835), (835, 851, 852, 836), (836, 852, 853, 837), (837, 853, 854, 838), (838, 854, 855, 839), (839, 855, 856, 840), (840, 856, 857, 841), (841, 857, 858, 842), (842, 858, 859, 843), (843, 859, 860, 844), (844, 860, 861, 845), (845, 861, 862, 846), (846, 862, 863, 847), (847, 863, 864, 848), (848, 864, 865, 849), (116, 115, 834, 818), (818, 834, 835, 819), (819, 835, 836, 820), (820, 836, 837, 821), (821, 837, 838, 822), (822, 838, 839, 823), (823, 839, 840, 824), (824, 840, 841, 825), (825, 841, 842, 826), (826, 842, 843, 827), (827, 843, 844, 828), (828, 844, 845, 829), (829, 845, 846, 830), (830, 846, 847, 831), (831, 847, 848, 832), (832, 848, 849, 833), (117, 116, 818, 802), (802, 818, 819, 803), (803, 819, 820, 804), (804, 820, 821, 805), (805, 821, 822, 806), (806, 822, 823, 807), (807, 823, 824, 808), (808, 824, 825, 809), (809, 825, 826, 810), (810, 826, 827, 811), (811, 827, 828, 812), (812, 828, 829, 813), (813, 829, 830, 814), (814, 830, 831, 815), (815, 831, 832, 816), (816, 832, 833, 817), (118, 117, 802, 786), (786, 802, 803, 787), (787, 803, 804, 788), (788, 804, 805, 789), (789, 805, 806, 790), (790, 806, 807, 791), (791, 807, 808, 792), (792, 808, 809, 793), (793, 809, 810, 794), (794, 810, 811, 795), (795, 811, 812, 796), (796, 812, 813, 797), (797, 813, 814, 798), (798, 814, 815, 799), (799, 815, 816, 800), (800, 816, 817, 801), (119, 118, 786, 770), (770, 786, 787, 771), (771, 787, 788, 772), (772, 788, 789, 773), (773, 789, 790, 774), (774, 790, 791, 775), (775, 791, 792, 776), (776, 792, 793, 777), (777, 793, 794, 778), (778, 794, 795, 779), (779, 795, 796, 780), (780, 796, 797, 781), (781, 797, 798, 782), (782, 798, 799, 783), (783, 799, 800, 784), (784, 800, 801, 785), (120, 119, 770, 754), (754, 770, 771, 755), (755, 771, 772, 756), (756, 772, 773, 757), (757, 773, 774, 758), (758, 774, 775, 759), (759, 775, 776, 760), (760, 776, 777, 761), (761, 777, 778, 762), (762, 778, 779, 763), (763, 779, 780, 764), (764, 780, 781, 765), (765, 781, 782, 766), (766, 782, 783, 767), (767, 783, 784, 768), (768, 784, 785, 769), (121, 120, 754, 738), (738, 754, 755, 739), (739, 755, 756, 740), (740, 756, 757, 741), (741, 757, 758, 742), (742, 758, 759, 743), (743, 759, 760, 744), (744, 760, 761, 745), (745, 761, 762, 746), (746, 762, 763, 747), (747, 763, 764, 748), (748, 764, 765, 749), (749, 765, 766, 750), (750, 766, 767, 751), (751, 767, 768, 752), (752, 768, 769, 753), (45, 121, 738, 610), (610, 738, 739, 611), (611, 739, 740, 612), (612, 740, 741, 613), (613, 741, 742, 614), (614, 742, 743, 615), (615, 743, 744, 616), (616, 744, 745, 617), (617, 745, 746, 618), (618, 746, 747, 619), (619, 747, 748, 620), (620, 748, 749, 621), (621, 749, 750, 622), (622, 750, 751, 623), (623, 751, 752, 624), (624, 752, 753, 625), (10, 82, 722, 450), (450, 722, 723, 451), (451, 723, 724, 452), (452, 724, 725, 453), (453, 725, 726, 454), (454, 726, 727, 455), (455, 727, 728, 456), (456, 728, 729, 457), (457, 729, 730, 458), (458, 730, 731, 459), (459, 731, 732, 460), (460, 732, 733, 461), (461, 733, 734, 462), (462, 734, 735, 463), (463, 735, 736, 464), (464, 736, 737, 465), (109, 87, 706, 930), (930, 706, 707, 931), (931, 707, 708, 932), (932, 708, 709, 933), (933, 709, 710, 934), (934, 710, 711, 935), (935, 711, 712, 936), (936, 712, 713, 937), (937, 713, 714, 938), (938, 714, 715, 939), (939, 715, 716, 940), (940, 716, 717, 941), (941, 717, 718, 942), (942, 718, 719, 943), (943, 719, 720, 944), (944, 720, 721, 945), (351, 1201, 689, 62), (1201, 1200, 688, 689), (1200, 1199, 687, 688), (1199, 1198, 686, 687), (1198, 1197, 685, 686), (1197, 1196, 684, 685), (1196, 1195, 683, 684), (1195, 1194, 682, 683), (1194, 1193, 681, 682), (1193, 1192, 680, 681), (1192, 1191, 679, 680), (1191, 1190, 678, 679), (1190, 1189, 677, 678), (1189, 1188, 676, 677), (1188, 1187, 675, 676), (1187, 1186, 674, 675), (373, 70, 658, 1202), (1202, 658, 659, 1203), (1203, 659, 660, 1204), (1204, 660, 661, 1205), (1205, 661, 662, 1206), (1206, 662, 663, 1207), (1207, 663, 664, 1208), (1208, 664, 665, 1209), (1209, 665, 666, 1210), (1210, 666, 667, 1211), (1211, 667, 668, 1212), (1212, 668, 669, 1213), (1213, 669, 670, 1214), (1214, 670, 671, 1215), (1215, 671, 672, 1216), (1216, 672, 673, 1217), (10, 450, 657, 49), (450, 451, 656, 657), (451, 452, 655, 656), (452, 453, 654, 655), (453, 454, 653, 654), (454, 455, 652, 653), (455, 456, 651, 652), (456, 457, 650, 651), (457, 458, 649, 650), (458, 459, 648, 649), (459, 460, 647, 648), (460, 461, 646, 647), (461, 462, 645, 646), (462, 463, 644, 645), (463, 464, 643, 644), (464, 465, 642, 643), (18, 54, 626, 482), (482, 626, 627, 483), (483, 627, 628, 484), (484, 628, 629, 485), (485, 629, 630, 486), (486, 630, 631, 487), (487, 631, 632, 488), (488, 632, 633, 489), (489, 633, 634, 490), (490, 634, 635, 491), (491, 635, 636, 492), (492, 636, 637, 493), (493, 637, 638, 494), (494, 638, 639, 495), (495, 639, 640, 496), (496, 640, 641, 497), (34, 577, 625, 44), (577, 576, 624, 625), (576, 575, 623, 624), (575, 574, 622, 623), (574, 573, 621, 622), (573, 572, 620, 621), (572, 571, 619, 620), (571, 570, 618, 619), (570, 569, 617, 618), (569, 568, 616, 617), (568, 567, 615, 616), (567, 566, 614, 615), (566, 565, 613, 614), (565, 564, 612, 613), (564, 563, 611, 612), (563, 562, 610, 611), (80, 86, 721, 690), (690, 721, 720, 691), (691, 720, 719, 692), (692, 719, 718, 693), (693, 718, 717, 694), (694, 717, 716, 695), (695, 716, 715, 696), (696, 715, 714, 697), (697, 714, 713, 698), (698, 713, 712, 699), (699, 712, 711, 700), (700, 711, 710, 701), (701, 710, 709, 702), (702, 709, 708, 703), (703, 708, 707, 704), (704, 707, 706, 705), (80, 690, 481, 6), (690, 691, 480, 481), (691, 692, 479, 480), (692, 693, 478, 479), (693, 694, 477, 478), (694, 695, 476, 477), (695, 696, 475, 476), (696, 697, 474, 475), (697, 698, 473, 474), (698, 699, 472, 473), (699, 700, 471, 472), (700, 701, 470, 471), (701, 702, 469, 470), (702, 703, 468, 469), (703, 704, 467, 468), (704, 705, 466, 467), (29, 530, 594, 42), (530, 531, 595, 594), (531, 532, 596, 595), (532, 533, 597, 596), (533, 534, 598, 597), (534, 535, 599, 598), (535, 536, 600, 599), (536, 537, 601, 600), (537, 538, 602, 601), (538, 539, 603, 602), (539, 540, 604, 603), (540, 541, 605, 604), (541, 542, 606, 605), (542, 543, 607, 606), (543, 544, 608, 607), (544, 545, 609, 608), (2, 449, 593, 41), (449, 448, 592, 593), (448, 447, 591, 592), (447, 446, 590, 591), (446, 445, 589, 590), (445, 444, 588, 589), (444, 443, 587, 588), (443, 442, 586, 587), (442, 441, 585, 586), (441, 440, 584, 585), (440, 439, 583, 584), (439, 438, 582, 583), (438, 437, 581, 582), (437, 436, 580, 581), (436, 435, 579, 580), (435, 434, 578, 579), (1226, 42, 594, 1238), (1238, 594, 595, 1239), (1239, 595, 596, 1240), (1240, 596, 597, 1241), (1241, 597, 598, 1242), (1242, 598, 599, 1243), (1243, 599, 600, 1244), (1244, 600, 601, 1245), (1245, 601, 602, 1246), (1246, 602, 603, 1247), (1247, 603, 604, 1248), (1248, 604, 605, 1249), (1249, 605, 606, 1250), (1250, 606, 607, 1251), (1251, 607, 608, 1252), (1252, 608, 609, 1253), (29, 39, 562, 530), (530, 562, 563, 531), (531, 563, 564, 532), (532, 564, 565, 533), (533, 565, 566, 534), (534, 566, 567, 535), (535, 567, 568, 536), (536, 568, 569, 537), (537, 569, 570, 538), (538, 570, 571, 539), (539, 571, 572, 540), (540, 572, 573, 541), (541, 573, 574, 542), (542, 574, 575, 543), (543, 575, 576, 544), (544, 576, 577, 545), (225, 36, 546, 1138), (1138, 546, 547, 1139), (1139, 547, 548, 1140), (1140, 548, 549, 1141), (1141, 549, 550, 1142), (1142, 550, 551, 1143), (1143, 551, 552, 1144), (1144, 552, 553, 1145), (1145, 553, 554, 1146), (1146, 554, 555, 1147), (1147, 555, 556, 1148), (1148, 556, 557, 1149), (1149, 557, 558, 1150), (1150, 558, 559, 1151), (1151, 559, 560, 1152), (1152, 560, 561, 1153), (36, 28, 514, 546), (546, 514, 515, 547), (547, 515, 516, 548), (548, 516, 517, 549), (549, 517, 518, 550), (550, 518, 519, 551), (551, 519, 520, 552), (552, 520, 521, 553), (553, 521, 522, 554), (554, 522, 523, 555), (555, 523, 524, 556), (556, 524, 525, 557), (557, 525, 526, 558), (558, 526, 527, 559), (559, 527, 528, 560), (560, 528, 529, 561), (3, 433, 497, 19), (433, 432, 496, 497), (432, 431, 495, 496), (431, 430, 494, 495), (430, 429, 493, 494), (429, 428, 492, 493), (428, 427, 491, 492), (427, 426, 490, 491), (426, 425, 489, 490), (425, 424, 488, 489), (424, 423, 487, 488), (423, 422, 486, 487), (422, 421, 485, 486), (421, 420, 484, 485), (420, 419, 483, 484), (419, 418, 482, 483), (9, 434, 498, 20), (434, 435, 499, 498), (435, 436, 500, 499), (436, 437, 501, 500), (437, 438, 502, 501), (438, 439, 503, 502), (439, 440, 504, 503), (440, 441, 505, 504), (441, 442, 506, 505), (442, 443, 507, 506), (443, 444, 508, 507), (444, 445, 509, 508), (445, 446, 510, 509), (446, 447, 511, 510), (447, 448, 512, 511), (448, 449, 513, 512), (70, 20, 498, 658), (658, 498, 499, 659), (659, 499, 500, 660), (660, 500, 501, 661), (661, 501, 502, 662), (662, 502, 503, 663), (663, 503, 504, 664), (664, 504, 505, 665), (665, 505, 506, 666), (666, 506, 507, 667), (667, 507, 508, 668), (668, 508, 509, 669), (669, 509, 510, 670), (670, 510, 511, 671), (671, 511, 512, 672), (672, 512, 513, 673), (1302, 8, 418, 1306), (1306, 418, 419, 1307), (1307, 419, 420, 1308), (1308, 420, 421, 1309), (1309, 421, 422, 1310), (1310, 422, 423, 1311), (1311, 423, 424, 1312), (1312, 424, 425, 1313), (1313, 425, 426, 1314), (1314, 426, 427, 1315), (1315, 427, 428, 1316), (1316, 428, 429, 1317), (1317, 429, 430, 1318), (1318, 430, 431, 1319), (1319, 431, 432, 1320), (1320, 432, 433, 1321), (62, 689, 466, 11), (689, 688, 467, 466), (688, 687, 468, 467), (687, 686, 469, 468), (686, 685, 470, 469), (685, 684, 471, 470), (684, 683, 472, 471), (683, 682, 473, 472), (682, 681, 474, 473), (681, 680, 475, 474), (680, 679, 476, 475), (679, 678, 477, 476), (678, 677, 478, 477), (677, 676, 479, 478), (676, 675, 480, 479), (675, 674, 481, 480), (528, 1268, 1269, 529), (527, 1267, 1268, 528), (526, 1266, 1267, 527), (525, 1265, 1266, 526), (524, 1264, 1265, 525), (523, 1263, 1264, 524), (522, 1262, 1263, 523), (521, 1261, 1262, 522), (520, 1260, 1261, 521), (519, 1259, 1260, 520), (518, 1258, 1259, 519), (517, 1257, 1258, 518), (516, 1256, 1257, 517), (515, 1255, 1256, 516), (514, 1254, 1255, 515), (28, 1223, 1254, 514), (1252, 1253, 1323, 1322), (1295, 1251, 1252, 1296), (1243, 1287, 1343, 1333), (1293, 1249, 1250, 1294), (1285, 1284, 1340, 1341), (1291, 1247, 1248, 1292), (1240, 1241, 1335, 1334), (1289, 1245, 1246, 1290), (1286, 1242, 1332, 1342), (1287, 1243, 1244, 1288), (1241, 1285, 1341, 1335), (1285, 1241, 1242, 1286), (1297, 1296, 1352, 1353), (1283, 1239, 1240, 1284), (1283, 1282, 1338, 1339), (1271, 1226, 1238, 1282), (1279, 1235, 1237, 1281), (1277, 1233, 1236, 1280), (64, 1231, 1415, 1358), (1280, 1236, 1234, 1278), (56, 1229, 1232, 77), (1278, 1234, 1232, 1276), (172, 65, 1360, 1361), (1303, 1224, 1230, 1274), (1274, 1230, 1233, 1277), (1298, 1219, 1228, 1272), (26, 1221, 1227, 43), (1297, 1253, 1227, 1305), (1275, 1231, 1220, 1299), (1270, 1218, 1226, 1271), (1300, 1221, 1224, 1303), (1299, 1220, 1218, 1270), (1273, 1229, 1225, 1304), (27, 1222, 1225, 31), (24, 1219, 1223, 28), (529, 1269, 1222, 27), (50, 1273, 1304, 13), (1, 1299, 1270, 9), (2, 1300, 1303, 12), (9, 1270, 1271, 40), (60, 1275, 1299, 1), (593, 1297, 1305, 41), (0, 1298, 1272, 46), (67, 1274, 1277, 74), (12, 1303, 1274, 67), (349, 1281, 1275, 60), (317, 1278, 1276, 75), (377, 1280, 1278, 317), (46, 1272, 1279, 311), (74, 1277, 1280, 377), (311, 1279, 1281, 349), (40, 1271, 1282, 578), (578, 1282, 1283, 579), (579, 1283, 1284, 580), (580, 1284, 1285, 581), (581, 1285, 1286, 582), (582, 1286, 1287, 583), (583, 1287, 1288, 584), (584, 1288, 1289, 585), (585, 1289, 1290, 586), (586, 1290, 1291, 587), (587, 1291, 1292, 588), (588, 1292, 1293, 589), (589, 1293, 1294, 590), (590, 1294, 1295, 591), (591, 1295, 1296, 592), (592, 1296, 1297, 593), (1268, 1320, 1321, 1269), (1267, 1319, 1320, 1268), (1266, 1318, 1319, 1267), (1265, 1317, 1318, 1266), (1264, 1316, 1317, 1265), (1263, 1315, 1316, 1264), (1262, 1314, 1315, 1263), (1261, 1313, 1314, 1262), (1260, 1312, 1313, 1261), (1259, 1311, 1312, 1260), (1258, 1310, 1311, 1259), (1257, 1309, 1310, 1258), (1256, 1308, 1309, 1257), (1255, 1307, 1308, 1256), (1254, 1306, 1307, 1255), (1223, 1302, 1306, 1254), (1229, 1273, 1276, 1232), (1221, 1300, 1305, 1227), (1222, 1301, 1304, 1225), (1219, 1298, 1302, 1223), (1269, 1321, 1301, 1222), (1352, 1322, 1323, 1353), (1350, 1324, 1325, 1351), (1348, 1326, 1327, 1349), (1346, 1328, 1329, 1347), (1344, 1330, 1331, 1345), (1342, 1332, 1333, 1343), (1340, 1334, 1335, 1341), (1338, 1336, 1337, 1339), (1288, 1244, 1330, 1344), (1238, 1239, 1337, 1336), (1287, 1286, 1342, 1343), (1245, 1289, 1345, 1331), (1250, 1251, 1325, 1324), (1290, 1246, 1328, 1346), (1289, 1288, 1344, 1345), (1247, 1291, 1347, 1329), (1248, 1249, 1327, 1326), (1292, 1248, 1326, 1348), (1291, 1290, 1346, 1347), (1249, 1293, 1349, 1327), (1246, 1247, 1329, 1328), (1294, 1250, 1324, 1350), (1293, 1292, 1348, 1349), (1251, 1295, 1351, 1325), (1282, 1238, 1336, 1338), (1244, 1245, 1331, 1330), (1296, 1252, 1322, 1352), (1295, 1294, 1350, 1351), (1239, 1283, 1339, 1337), (1253, 1297, 1353, 1323), (1284, 1240, 1334, 1340), (1242, 1243, 1333, 1332), (1357, 1359, 1360, 1358), (1417, 1357, 1358, 1415), (1359, 1386, 1361, 1360), (1386, 1387, 1385, 1361), (1387, 1388, 1384, 1385), (1388, 1389, 1383, 1384), (1389, 1390, 1382, 1383), (1390, 1391, 1381, 1382), (1391, 1392, 1380, 1381), (1392, 1393, 1379, 1380), (1393, 1394, 1378, 1379), (1394, 1395, 1377, 1378), (1395, 1396, 1376, 1377), (1396, 1397, 1375, 1376), (1397, 1398, 1374, 1375), (1363, 1362, 1413, 1412), (1364, 1363, 1412, 1411), (1365, 1364, 1411, 1410), (1366, 1365, 1410, 1409), (1367, 1366, 1409, 1408), (1368, 1367, 1408, 1407), (1369, 1368, 1407, 1406), (1370, 1369, 1406, 1405), (1371, 1370, 1405, 1404), (1372, 1371, 1404, 1403), (1373, 1372, 1403, 1402), (1356, 1373, 1402, 1401), (1354, 1356, 1401, 1400), (1414, 1355, 1399, 1416), (1355, 1354, 1400, 1399), (1418, 1414, 1416, 1420), (1421, 1417, 1415, 1419), (366, 367, 1397, 1396), (143, 142, 1369, 1370), (340, 339, 1404, 1405), (169, 170, 1384, 1383), (365, 366, 1396, 1395), (144, 143, 1370, 1371), (339, 338, 1403, 1404), (170, 171, 1385, 1384), (364, 365, 1395, 1394), (145, 144, 1371, 1372), (338, 337, 1402, 1403), (171, 172, 1361, 1385), (57, 59, 1354, 1355), (363, 364, 1394, 1393), (146, 145, 1372, 1373), (337, 336, 1401, 1402), (362, 363, 1393, 1392), (147, 146, 1373, 1356), (1272, 1228, 1414, 1418), (336, 316, 1400, 1401), (361, 362, 1392, 1391), (360, 361, 1391, 1390), (359, 360, 1390, 1389), (316, 315, 1399, 1400), (1231, 1275, 1419, 1415), (358, 359, 1389, 1388), (65, 64, 1358, 1360), (357, 358, 1388, 1387), (356, 357, 1387, 1386), (354, 356, 1386, 1359), (1275, 1281, 1421, 1419), (1235, 1279, 1420, 1416), (1228, 57, 1355, 1414), (1281, 1237, 1417, 1421), (59, 147, 1356, 1354), (1279, 1272, 1418, 1420)])
me_cube_001.polygons.foreach_set('use_smooth', [True] * 1420)
me_cube_001.materials.append(mat_material)
me_cube_001.use_remesh_preserve_volume = False
me_cube_001.use_remesh_preserve_attributes = False
me_cube_001.use_mirror_vertex_groups = False
me_cube_001.update()

# ---- objects
ob_lp = bpy.data.objects.new('LP', me_vent)
ob_hd = bpy.data.objects.new('HD', me_cube_001)

# ---- transforms, parenting, visibility, modifiers, constraints
ob_lp.location = (0.0, 0.0, 0.0)
ob_lp.lock_rotations_4d = False
ob_lp.empty_display_type = 'ARROWS'
ob_lp.lineart.crease_threshold = 0.0
ob_hd.location = (0.0, 0.0, 0.0)
ob_hd.lock_rotations_4d = False
ob_hd.empty_display_type = 'ARROWS'
ob_hd.lineart.crease_threshold = 0.0
_m = ob_hd.modifiers.new('Bevel', 'BEVEL')
_m.segments = 4
_m.offset_type = 'WIDTH'
_m.spread = 0.0

# ---- collection membership
col_collection_1.objects.link(ob_lp)
col_collection_1.objects.link(ob_hd)

# ---- scene / render settings (as saved in the file)
scene.frame_start = 1; scene.frame_end = 250; scene.frame_set(1)
scene.render.engine = 'BLENDER_EEVEE_NEXT'
scene.render.resolution_percentage = 50
scene.render.dither_intensity = 0.0
scene.render.use_bake_selected_to_active = True
scene.cycles.use_denoising = False
scene.cycles.samples = 128
scene.cycles.sampling_pattern = 'TABULATED_SOBOL'
scene.cycles.light_sampling_threshold = 0.0
scene.cycles.use_adaptive_sampling = False
scene.cycles.use_light_tree = False
scene.cycles.blur_glossy = 0.0
scene.cycles.sample_clamp_indirect = 0.0
scene.view_settings.view_transform = 'Standard'
bpy.context.view_layer.update()

# ---- added for rendering (the .blend has no active camera and no usable light): camera, sun
cam_auto = bpy.data.cameras.new('AutoCamera')
cam_auto.lens = 50.0
cam_auto.sensor_width = 36.0
cam_auto.clip_end = 1000.0
ob_auto_camera = bpy.data.objects.new('AutoCamera', cam_auto)
scene.collection.objects.link(ob_auto_camera)
ob_auto_camera.location = (0.452228, -0.654116, 0.361782)
ob_auto_camera.rotation_euler = (1.09748, -7.21219e-08, 0.694738)
scene.camera = ob_auto_camera
light_auto_sun = bpy.data.lights.new('AutoSun', 'SUN')
light_auto_sun.energy = 3.0
light_auto_sun.angle = 0.0523599
ob_auto_sun = bpy.data.objects.new('AutoSun', light_auto_sun)
scene.collection.objects.link(ob_auto_sun)
ob_auto_sun.rotation_euler = (0.872665, 0.174533, 0.523599)
bpy.context.view_layer.update()
